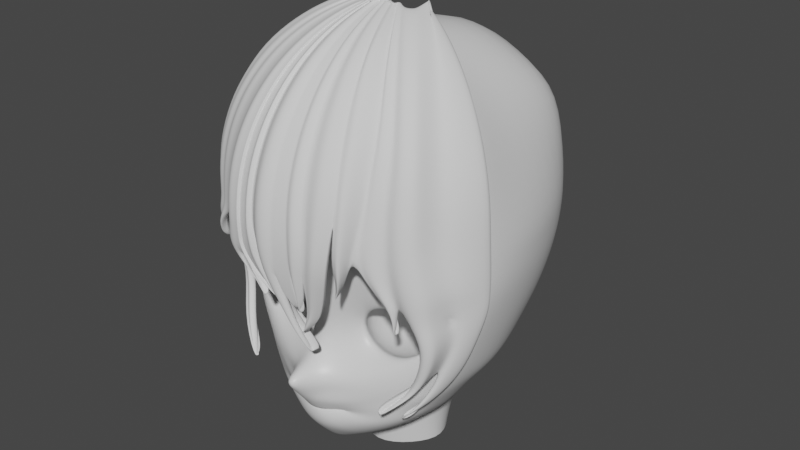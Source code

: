 # Source: koko.blend  (saved by Blender 3.1.7; exported with 4.5.12 LTS)
import bpy
from mathutils import Matrix  # noqa: F401  (used for matrix-valued properties, if any)

bpy.ops.wm.read_factory_settings(use_empty=True)
scene = bpy.context.scene
scene.name = 'Scene'

# ---- collections
col_collection = bpy.data.collections.new('Collection'); scene.collection.children.link(col_collection)

# ---- materials (node trees are filled in below, after node groups)
mat_material = bpy.data.materials.new('Material')
mat_material.alpha_threshold = 0.0
mat_material.use_transparent_shadow = False
mat_material.line_color = (0.0, 0.0, 0.0, 1.0)

# ---- material node trees
mat_material.use_nodes = True; mat_material.node_tree.nodes.clear()
_N = mat_material.node_tree.nodes; _L = mat_material.node_tree.links
n0 = _N.new('ShaderNodeOutputMaterial'); n0.name = 'Material Output'; n0.location = (300, 300)
n1 = _N.new('ShaderNodeBsdfPrincipled'); n1.name = 'Principled BSDF'; n1.location = (10, 300)
n1.distribution = 'GGX'
n1.subsurface_method = 'RANDOM_WALK_SKIN'
n1.inputs[2].default_value = 0.4
n1.inputs[3].default_value = 1.45
n1.inputs[27].default_value = (0.0, 0.0, 0.0, 1.0)
n1.inputs[28].default_value = 1.0
_L.new(n1.outputs[0], n0.inputs[0])
n0.is_active_output = True

# ---- world
world_world = bpy.data.worlds.new('World'); scene.world = world_world
world_world.use_nodes = True; world_world.node_tree.nodes.clear()
_N = world_world.node_tree.nodes; _L = world_world.node_tree.links
n0 = _N.new('ShaderNodeOutputWorld'); n0.name = 'World Output'; n0.location = (300, 300)
n1 = _N.new('ShaderNodeBackground'); n1.name = 'Background'; n1.location = (10, 300)
n1.inputs[0].default_value = (0.05088, 0.05088, 0.05088, 1.0)
_L.new(n1.outputs[0], n0.inputs[0])
n0.is_active_output = True
world_world.color = (0.05088, 0.05088, 0.05088)
world_world.use_sun_shadow = False
world_world.sun_shadow_jitter_overblur = 0.0

# ---- meshes
me_cube = bpy.data.meshes.new('Cube')
me_cube.from_pydata([(0.6169, -0.04125, -0.6958), (0.8083, 0.02036, -0.4885), (0.3651, -0.1382, -0.8525), (0.1391, -0.276, -0.9563), (-1.483e-15, -0.3672, -0.9784), (1.006, 0.0461, -0.2258), (1.165, 0.04114, 0.08216), (1.319, 0.00138, 0.7614), (1.244, -2.358e-07, 2.086), (0.4839, -3.425e-07, 2.619), (-3.706e-16, -3.468e-07, 2.667), (0.9774, -3.376e-07, 2.467), (1.275, -1.658e-07, 1.33), (3.618e-15, -0.6308, -0.4609), (0.6506, -0.3456, 0.6414), (0.3977, -0.3476, 0.5508), (0.2979, -0.3476, 0.3456), (0.4278, -0.3482, 0.1754), (0.6392, -0.3576, 0.1403), (0.8927, -0.3134, 0.2432), (1.022, -0.1896, 0.4437), (0.8872, -0.2908, 0.583), (0.0672, -0.6214, -0.4699), (0.1114, -0.6047, -0.4665), (0.1875, -0.5655, -0.4414), (0.2737, -0.5327, -0.4403), (0.1928, -0.5663, -0.4576), (0.1124, -0.6135, -0.468), (0.06742, -0.6242, -0.4744), (0.0, -0.6488, -0.4673), (5.001e-15, -0.8695, -0.1754), (-4.437e-15, -0.9537, -0.04822), (3.8e-15, -0.7986, 0.006296), (-3.134e-15, -0.5345, 0.09617), (2.483e-15, -0.4647, 0.3329), (-1.885e-15, -0.6362, 0.8346), (6.115e-16, -0.3692, 2.447), (1.366e-15, -0.7463, 1.532), (-9.41e-16, -0.6305, 2.181), (0.6617, -0.4134, 0.7605), (0.2981, -0.4257, 0.6207), (0.1431, -0.3989, 0.3259), (0.1214, -0.4969, 0.09853), (0.43, -0.5302, -0.05794), (0.8185, -0.3579, 0.06196), (1.146, -0.1992, 0.4357), (1.169, -0.1975, 0.7632), (0.07453, -0.8141, -0.1787), (0.1644, -0.6671, -0.1062), (0.05275, -0.9236, -0.06604), (0.08276, -0.7101, -0.01567), (2.153e-15, -0.4883, -0.8154), (-2.89e-15, -0.6376, -0.6345), (0.1564, -0.458, -0.7912), (0.1479, -0.6229, -0.6201), (0.3123, -0.4011, -0.7685), (0.298, -0.5603, -0.5825), (0.5985, -0.3211, -0.6177), (0.4425, -0.5083, -0.5265), (0.7826, -0.2913, -0.4643), (0.5369, -0.4475, -0.4614), (5.777e-15, -0.7542, -0.3208), (0.07154, -0.7206, -0.3213), (0.1569, -0.6696, -0.3163), (0.3522, -0.5697, -0.3053), (0.5699, -0.4564, -0.2619), (0.9608, -0.2076, -0.1849), (0.7361, -0.3643, -0.2281), (1.242, 0.0326, 0.4133), (1.213, -0.05805, 0.4061), (1.082, -0.1512, 0.08787), (-5.454e-15, -0.812, -0.2481), (0.07328, -0.7687, -0.2501), (0.4056, -0.5451, -0.1888), (0.6639, -0.4332, -0.1329), (0.1619, -0.6497, -0.2033), (1.085, 0.0449, -0.09072), (1.006, -0.1762, -0.06807), (1.187, -0.1182, 0.4453), (1.006, -0.2467, 0.09156), (0.8631, -0.2981, -0.07914), (0.471, -0.2938, 2.491), (0.4031, -0.5221, 2.111), (0.3526, -0.6053, 1.476), (0.8891, -0.2354, 2.273), (0.8466, -0.3385, 1.897), (0.7546, -0.44, 1.405), (1.157, -0.06441, 1.931), (1.147, -0.1935, 1.566), (1.099, -0.3084, 1.174), (1.311, 0.00069, 1.022), (0.9076, 0.0389, -0.3837), (-5.967e-15, -0.6947, -0.3974), (0.06977, -0.6731, -0.3959), (0.1436, -0.6398, -0.3895), (0.2629, -0.5836, -0.3688), (0.4171, -0.5146, -0.3785), (0.6449, -0.4155, -0.3517), (0.8262, -0.2423, -0.3411), (0.6506, -0.279, 0.6414), (0.3977, -0.281, 0.5508), (0.2979, -0.281, 0.3456), (0.4278, -0.2817, 0.1754), (0.6392, -0.2911, 0.1403), (0.8927, -0.2469, 0.2432), (1.022, -0.123, 0.4437), (0.8872, -0.2242, 0.583), (0.6501, -0.1651, 0.743), (0.2948, -0.1679, 0.6157), (0.1545, -0.1679, 0.3275), (0.3371, -0.1689, 0.08837), (0.634, -0.1821, 0.03908), (0.9901, -0.12, 0.1835), (1.172, 0.05402, 0.4652), (0.9824, -0.08817, 0.661), (0.6501, 0.2735, 0.743), (0.2948, 0.2735, 0.6157), (0.1545, 0.2735, 0.3275), (0.3371, 0.2735, 0.08837), (0.634, 0.2735, 0.03908), (0.9901, 0.2735, 0.1835), (1.172, 0.2735, 0.4652), (0.9824, 0.2735, 0.661), (0.651, 0.3557, 0.5641), (0.476, 0.3557, 0.5014), (0.4069, 0.3557, 0.3594), (0.4968, 0.3557, 0.2416), (0.6431, 0.3557, 0.2173), (0.8185, 0.3557, 0.2885), (0.9084, 0.3557, 0.4273), (0.8148, 0.3557, 0.5237), (0.6548, 0.4065, 0.3959), (-4.268e-15, -0.5993, -0.4599), (0.06611, -0.5907, -0.4707), (0.1077, -0.5778, -0.4282), (0.1844, -0.5328, -0.4506), (0.2665, -0.5002, -0.4342), (0.1837, -0.5342, -0.4504), (0.1101, -0.578, -0.4597), (0.06616, -0.5926, -0.4722), (-6.028e-15, -0.6019, -0.4766), (4.794e-15, -0.4947, -0.5772), (0.03172, -0.4776, -0.5783), (0.1079, -0.4595, -0.5713), (0.1821, -0.3892, -0.5209), (0.2288, -0.3708, -0.4247), (0.1613, -0.4493, -0.343), (0.09438, -0.5162, -0.3429), (0.05043, -0.5335, -0.3457), (5.962e-15, -0.5499, -0.3484), (-5.181e-15, -0.3481, -0.5588), (0.06084, -0.335, -0.5576), (0.1305, -0.3005, -0.5792), (0.2121, -0.2546, -0.4961), (0.2555, -0.2361, -0.3847), (0.1901, -0.3258, -0.2718), (0.129, -0.3983, -0.2665), (0.06748, -0.4061, -0.2781), (-5.868e-15, -0.4223, -0.2931), (5.448e-15, -0.127, -0.6088), (0.1017, -0.1545, -0.4949), (0.1321, -0.2127, -0.5425), (0.2111, -0.2431, -0.4759), (0.2316, -0.2392, -0.3986), (0.1892, -0.2276, -0.3836), (0.1264, -0.1833, -0.3655), (0.05286, -0.3059, -0.2702), (5.76e-15, -0.3381, -0.2849), (-5.629e-15, -0.2071, -0.3403), (1.309, 0.6719, 0.7731), (1.352, 0.6691, 1.304), (1.244, 0.6467, 0.4082), (1.331, 0.6701, 1.013), (1.152, 1.398, 0.7753), (1.195, 1.385, 1.345), (1.076, 1.361, 0.4059), (1.17, 1.406, 0.9998), (0.8394, 1.815, 0.7746), (0.8795, 1.825, 1.342), (0.7629, 1.761, 0.4337), (0.8569, 1.847, 1.03), (0.349, 2.058, 0.7731), (0.3887, 2.078, 1.318), (0.314, 2.027, 0.4145), (0.3688, 2.058, 1.012), (8.943e-19, 2.187, 0.7731), (8.761e-18, 2.185, 1.246), (-2.276e-19, 2.186, 0.4145), (-3.002e-18, 2.186, 1.01), (-1.076e-16, 0.4749, 2.741), (0.0, 1.185, 2.752), (0.0, 1.946, 2.39), (0.9937, 1.345, 2.11), (0.5755, 1.257, 2.539), (1.113, 0.5834, 2.069), (0.6084, 0.4832, 2.513), (0.4805, 1.828, 2.202), (0.9203, 1.712, 2.056), (2.04e-16, 0.2557, 2.587), (0.0, 1.572, -0.4486), (0.0, 1.287, -0.7156), (0.0, 1.128, -0.8642), (4.841e-20, 1.825, -0.1212), (0.0, 1.15, -1.311), (0.2882, 0.9571, -1.311), (0.486, 0.6415, -1.311), (0.322, 0.3606, -1.311), (0.0, 0.151, -1.322), (9.359e-16, -0.1398, -0.937), (2.716e-16, 0.09022, -0.8808), (-1.093e-16, 0.1454, -1.06), (0.6684, 0.1117, -0.648), (0.8136, 0.2479, -0.5599), (0.5379, 0.1567, -0.7659), (0.1699, -0.04756, -0.9095), (0.8673, 0.3571, -0.4479), (1.171, 0.6024, 0.1067), (1.114, 0.5734, -0.1145), (0.9612, 0.459, -0.2921), (0.3827, 0.998, -0.8857), (0.4968, 0.6173, -0.9349), (0.2957, 0.256, -0.9816), (0.562, 0.07514, -0.427), (0.926, 1.337, 0.05657), (0.8554, 1.135, -0.2326), (0.6704, 0.6187, -0.5606), (0.7166, 1.615, 0.06469), (0.6241, 1.325, -0.2054), (0.5084, 1.049, -0.5653), (0.1441, 1.053, -1.311), (0.199, 1.122, -0.8687), (0.3045, 1.806, 0.08289), (0.2733, 1.559, -0.2743), (0.2221, 1.317, -0.5583), (0.2193, 0.2155, -0.8139), (0.0, 1.418, -0.6458), (0.7161, 0.9039, -0.5046), (0.5599, 1.184, -0.4046), (0.2477, 1.436, -0.4018), (-5.354e-16, -0.02479, -0.9089), (0.1946, 0.06656, -0.8886), (0.6277, 0.3509, -0.6299)], [(213, 222)], [(20, 45, 44, 19), (18, 43, 42, 17), (16, 41, 40, 15), (21, 46, 45, 20), (19, 44, 43, 18), (17, 42, 41, 16), (15, 40, 39, 14), (14, 39, 46, 21), (35, 40, 41, 34), (50, 42, 43, 48), (31, 49, 47, 30), (49, 50, 48, 47), (32, 50, 49, 31), (33, 42, 50, 32), (34, 41, 42, 33), (52, 13, 22, 54), (56, 54, 22, 23), (58, 56, 23, 24), (60, 58, 24, 25), (1, 0, 57, 59), (59, 57, 58, 60), (0, 2, 55, 57), (57, 55, 56, 58), (2, 3, 53, 55), (55, 53, 54, 56), (4, 51, 53, 3), (51, 52, 54, 53), (71, 30, 47, 72), (73, 43, 44, 74), (92, 61, 62, 93), (75, 63, 62, 72), (94, 93, 62, 63), (95, 64, 65, 96), (75, 73, 64, 63), (94, 63, 64, 95), (96, 65, 67, 97), (97, 67, 66, 98), (91, 1, 59, 98), (79, 44, 45, 78), (6, 70, 69, 68), (76, 5, 66, 77), (48, 43, 73, 75), (48, 75, 72, 47), (64, 73, 74, 65), (61, 71, 72, 62), (6, 76, 77, 70), (79, 70, 77, 80), (44, 79, 80, 74), (70, 79, 78, 69), (66, 67, 80, 77), (67, 65, 74, 80), (45, 46, 69, 78), (68, 69, 46, 7), (35, 37, 83, 40), (37, 38, 82, 83), (38, 36, 81, 82), (9, 81, 36, 10), (39, 40, 83, 86), (83, 82, 85, 86), (82, 81, 84, 85), (11, 84, 81, 9), (46, 39, 86, 89), (86, 85, 88, 89), (85, 84, 87, 88), (8, 87, 84, 11), (12, 88, 87, 8), (7, 46, 89, 90), (89, 88, 12, 90), (5, 91, 98, 66), (60, 97, 98, 59), (25, 96, 97, 60), (27, 94, 95, 26), (26, 95, 96, 25), (27, 28, 93, 94), (29, 92, 93, 28), (20, 105, 106, 21), (18, 103, 104, 19), (16, 101, 102, 17), (14, 99, 100, 15), (21, 106, 99, 14), (19, 104, 105, 20), (17, 102, 103, 18), (15, 100, 101, 16), (100, 108, 109, 101), (105, 113, 114, 106), (103, 111, 112, 104), (101, 109, 110, 102), (99, 107, 108, 100), (106, 114, 107, 99), (104, 112, 113, 105), (102, 110, 111, 103), (114, 122, 115, 107), (112, 120, 121, 113), (110, 118, 119, 111), (108, 116, 117, 109), (113, 121, 122, 114), (111, 119, 120, 112), (109, 117, 118, 110), (107, 115, 116, 108), (117, 125, 126, 118), (115, 123, 124, 116), (122, 130, 123, 115), (120, 128, 129, 121), (118, 126, 127, 119), (116, 124, 125, 117), (121, 129, 130, 122), (119, 127, 128, 120), (123, 130, 129, 131), (131, 129, 128, 127), (124, 123, 131, 125), (125, 131, 127, 126), (25, 136, 137, 26), (23, 134, 135, 24), (13, 132, 133, 22), (28, 139, 140, 29), (26, 137, 138, 27), (24, 135, 136, 25), (22, 133, 134, 23), (27, 138, 139, 28), (133, 142, 143, 134), (138, 147, 148, 139), (136, 145, 146, 137), (134, 143, 144, 135), (132, 141, 142, 133), (139, 148, 149, 140), (137, 146, 147, 138), (135, 144, 145, 136), (147, 156, 157, 148), (145, 154, 155, 146), (143, 152, 153, 144), (141, 150, 151, 142), (148, 157, 158, 149), (146, 155, 156, 147), (144, 153, 154, 145), (142, 151, 152, 143), (150, 159, 160, 151), (157, 166, 167, 158), (155, 164, 165, 156), (153, 162, 163, 154), (151, 160, 161, 152), (156, 165, 166, 157), (154, 163, 164, 155), (152, 161, 162, 153), (161, 164, 163, 162), (160, 165, 164, 161), (166, 165, 168, 167), (159, 168, 165, 160), (12, 170, 172, 90), (7, 169, 171, 68), (90, 172, 169, 7), (170, 174, 176, 172), (169, 173, 175, 171), (172, 176, 173, 169), (174, 178, 180, 176), (173, 177, 179, 175), (176, 180, 177, 173), (178, 182, 184, 180), (177, 181, 183, 179), (180, 184, 181, 177), (182, 186, 188, 184), (181, 185, 187, 183), (184, 188, 185, 181), (193, 195, 189, 190), (174, 170, 194, 192), (192, 194, 195, 193), (8, 194, 170, 12), (11, 195, 194, 8), (9, 189, 195, 11), (196, 197, 192, 193), (182, 178, 197, 196), (174, 192, 197, 178), (190, 191, 196, 193), (182, 196, 191, 186), (189, 9, 10, 198), (91, 215, 212, 1), (2, 213, 214, 3), (1, 212, 211, 0), (0, 211, 213, 2), (3, 214, 208, 4), (91, 5, 218, 215), (5, 76, 217, 218), (76, 6, 216, 217), (6, 68, 171, 216), (205, 206, 221, 220), (204, 205, 220, 219), (229, 204, 219, 230), (207, 210, 221, 206), (225, 228, 219, 220), (175, 179, 226, 223), (223, 226, 227, 224), (236, 237, 228, 225), (203, 229, 230, 201), (183, 187, 202, 231), (199, 232, 231, 202), (235, 238, 232, 199), (201, 230, 233, 200), (183, 231, 226, 179), (227, 226, 231, 232), (237, 227, 232, 238), (230, 219, 228, 233), (239, 208, 214, 240), (210, 209, 234, 221), (221, 234, 225, 220), (240, 241, 225, 234), (175, 223, 216, 171), (217, 216, 223, 224), (228, 237, 238, 233), (200, 233, 238, 235), (224, 227, 237, 236), (218, 217, 224, 236), (215, 218, 236, 225), (214, 213, 241, 240), (209, 239, 240, 234), (215, 225, 241, 212), (212, 241, 213, 211)])
me_cube.polygons.foreach_set('use_smooth', [True] * 215)
_uv = me_cube.uv_layers.new(name='UVMap')
_uv.uv.foreach_set('vector', [0.0, 0.0, 0.0, 0.0, 0.0, 0.0, 0.0, 0.0, 0.0, 0.0, 0.0, 0.0, 0.0, 0.0, 0.0, 0.0, 0.0, 0.0, 0.0, 0.0, 0.0, 0.0, 0.0, 0.0, 0.0, 0.0, 0.0, 0.0, 0.0, 0.0, 0.0, 0.0, 0.0, 0.0, 0.0, 0.0, 0.0, 0.0, 0.0, 0.0, 0.0, 0.0, 0.0, 0.0, 0.0, 0.0, 0.0, 0.0, 0.0, 0.0, 0.0, 0.0, 0.0, 0.0, 0.0, 0.0, 0.0, 0.0, 0.0, 0.0, 0.0, 0.0, 0.0, 0.0, 0.0, 0.0, 0.0, 0.0, 0.0, 0.0, 0.0, 0.0, 0.0, 0.0, 0.0, 0.0, 0.0, 0.0, 0.0, 0.0, 0.0, 0.0, 0.0, 0.0, 0.0, 0.0, 0.0, 0.0, 0.0, 0.0, 0.0, 0.0, 0.0, 0.0, 0.0, 0.0, 0.0, 0.0, 0.0, 0.0, 0.0, 0.0, 0.0, 0.0, 0.0, 0.0, 0.0, 0.0, 0.0, 0.0, 0.0, 0.0, 0.0, 0.0, 0.0, 0.0, 0.0, 0.0, 0.0, 0.0, 0.0, 0.0, 0.0, 0.0, 0.0, 0.0, 0.0, 0.0, 0.0, 0.0, 0.0, 0.0, 0.0, 0.0, 0.0, 0.0, 0.0, 0.0, 0.0, 0.0, 0.0, 0.0, 0.0, 0.0, 0.0, 0.0, 0.0, 0.0, 0.0, 0.0, 0.0, 0.0, 0.0, 0.0, 0.0, 0.0, 0.0, 0.0, 0.0, 0.0, 0.0, 0.0, 0.0, 0.0, 0.0, 0.0, 0.0, 0.0, 0.0, 0.0, 0.0, 0.0, 0.0, 0.0, 0.0, 0.0, 0.0, 0.0, 0.0, 0.0, 0.0, 0.0, 0.0, 0.0, 0.0, 0.0, 0.0, 0.0, 0.0, 0.0, 0.0, 0.0, 0.0, 0.0, 0.0, 0.0, 0.0, 0.0, 0.0, 0.0, 0.0, 0.0, 0.0, 0.0, 0.0, 0.0, 0.0, 0.0, 0.0, 0.0, 0.0, 0.0, 0.0, 0.0, 0.0, 0.0, 0.0, 0.0, 0.0, 0.0, 0.0, 0.0, 0.0, 0.0, 0.0, 0.0, 0.0, 0.0, 0.0, 0.0, 0.0, 0.0, 0.0, 0.0, 0.0, 0.0, 0.0, 0.0, 0.0, 0.0, 0.0, 0.0, 0.0, 0.0, 0.0, 0.0, 0.0, 0.0, 0.0, 0.0, 0.0, 0.0, 0.0, 0.0, 0.0, 0.0, 0.0, 0.0, 0.0, 0.0, 0.0, 0.0, 0.0, 0.0, 0.0, 0.0, 0.0, 0.0, 0.0, 0.0, 0.0, 0.0, 0.0, 0.0, 0.0, 0.0, 0.0, 0.0, 0.0, 0.0, 0.0, 0.0, 0.0, 0.0, 0.0, 0.0, 0.0, 0.0, 0.0, 0.0, 0.0, 0.0, 0.0, 0.0, 0.0, 0.0, 0.0, 0.0, 0.0, 0.0, 0.0, 0.0, 0.0, 0.0, 0.0, 0.0, 0.0, 0.0, 0.0, 0.0, 0.0, 0.0, 0.0, 0.0, 0.0, 0.0, 0.0, 0.0, 0.0, 0.0, 0.0, 0.0, 0.0, 0.0, 0.0, 0.0, 0.0, 0.0, 0.0, 0.0, 0.0, 0.0, 0.0, 0.0, 0.0, 0.0, 0.0, 0.0, 0.0, 0.0, 0.0, 0.0, 0.0, 0.0, 0.0, 0.0, 0.0, 0.0, 0.0, 0.0, 0.0, 0.0, 0.0, 0.0, 0.0, 0.0, 0.0, 0.0, 0.0, 0.0, 0.0, 0.0, 0.0, 0.0, 0.0, 0.0, 0.0, 0.0, 0.0, 0.0, 0.0, 0.0, 0.0, 0.0, 0.0, 0.0, 0.0, 0.0, 0.0, 0.0, 0.0, 0.0, 0.0, 0.0, 0.0, 0.0, 0.0, 0.0, 0.0, 0.0, 0.0, 0.0, 0.0, 0.0, 0.0, 0.0, 0.0, 0.0, 0.0, 0.0, 0.0, 0.0, 0.0, 0.0, 0.0, 0.0, 0.0, 0.0, 0.0, 0.0, 0.0, 0.0, 0.0, 0.0, 0.0, 0.0, 0.0, 0.0, 0.0, 0.0, 0.0, 0.0, 0.0, 0.0, 0.0, 0.0, 0.0, 0.0, 0.0, 0.0, 0.0, 0.0, 0.0, 0.0, 0.0, 0.0, 0.0, 0.0, 0.0, 0.0, 0.0, 0.0, 0.0, 0.0, 0.0, 0.0, 0.0, 0.0, 0.0, 0.0, 0.0, 0.0, 0.0, 0.0, 0.0, 0.0, 0.0, 0.0, 0.0, 0.0, 0.0, 0.0, 0.0, 0.0, 0.0, 0.0, 0.0, 0.0, 0.0, 0.0, 0.0, 0.0, 0.0, 0.0, 0.0, 0.0, 0.0, 0.0, 0.0, 0.0, 0.0, 0.0, 0.0, 0.0, 0.0, 0.0, 0.0, 0.0, 0.0, 0.0, 0.0, 0.0, 0.0, 0.0, 0.0, 0.0, 0.0, 0.0, 0.0, 0.0, 0.0, 0.0, 0.0, 0.0, 0.0, 0.0, 0.0, 0.0, 0.0, 0.0, 0.0, 0.0, 0.0, 0.0, 0.0, 0.0, 0.0, 0.0, 0.0, 0.0, 0.0, 0.0, 0.0, 0.0, 0.0, 0.0, 0.0, 0.0, 0.0, 0.0, 0.0, 0.0, 0.0, 0.0, 0.0, 0.0, 0.0, 0.0, 0.0, 0.0, 0.0, 0.0, 0.0, 0.0, 0.0, 0.0, 0.0, 0.0, 0.0, 0.0, 0.0, 0.0, 0.0, 0.0, 0.0, 0.0, 0.0, 0.0, 0.0, 0.0, 0.0, 0.0, 0.0, 0.0, 0.0, 0.0, 0.0, 0.0, 0.0, 0.0, 0.0, 0.0, 0.0, 0.0, 0.0, 0.0, 0.0, 0.0, 0.0, 0.0, 0.0, 0.0, 0.0, 0.0, 0.0, 0.0, 0.0, 0.0, 0.0, 0.0, 0.0, 0.0, 0.0, 0.0, 0.0, 0.0, 0.0, 0.0, 0.0, 0.0, 0.0, 0.0, 0.0, 0.0, 0.0, 0.0, 0.0, 0.0, 0.0, 0.0, 0.0, 0.0, 0.0, 0.0, 0.0, 0.0, 0.0, 0.0, 0.0, 0.0, 0.0, 0.0, 0.0, 0.0, 0.0, 0.0, 0.0, 0.0, 0.0, 0.0, 0.0, 0.0, 0.0, 0.0, 0.0, 0.0, 0.0, 0.0, 0.0, 0.0, 0.0, 0.0, 0.0, 0.0, 0.0, 0.0, 0.0, 0.0, 0.0, 0.0, 0.0, 0.0, 0.0, 0.0, 0.0, 0.0, 0.0, 0.0, 0.0, 0.0, 0.0, 0.0, 0.0, 0.0, 0.0, 0.0, 0.0, 0.0, 0.0, 0.0, 0.0, 0.0, 0.0, 0.0, 0.0, 0.0, 0.0, 0.0, 0.0, 0.0, 0.0, 0.0, 0.0, 0.0, 0.0, 0.0, 0.0, 0.0, 0.0, 0.0, 0.0, 0.0, 0.0, 0.0, 0.0, 0.0, 0.0, 0.0, 0.0, 0.0, 0.0, 0.0, 0.0, 0.0, 0.0, 0.0, 0.0, 0.0, 0.0, 0.0, 0.0, 0.0, 0.0, 0.0, 0.0, 0.0, 0.0, 0.0, 0.0, 0.0, 0.0, 0.0, 0.0, 0.0, 0.0, 0.0, 0.0, 0.0, 0.0, 0.0, 0.0, 0.0, 0.0, 0.0, 0.0, 0.0, 0.0, 0.0, 0.0, 0.0, 0.0, 0.0, 0.0, 0.0, 0.0, 0.0, 0.0, 0.0, 0.0, 0.0, 0.0, 0.0, 0.0, 0.0, 0.0, 0.0, 0.0, 0.0, 0.0, 0.0, 0.0, 0.0, 0.0, 0.0, 0.0, 0.0, 0.0, 0.0, 0.0, 0.0, 0.0, 0.0, 0.0, 0.0, 0.0, 0.0, 0.0, 0.0, 0.0, 0.0, 0.0, 0.0, 0.0, 0.0, 0.0, 0.0, 0.0, 0.0, 0.0, 0.0, 0.0, 0.0, 0.0, 0.0, 0.0, 0.0, 0.0, 0.0, 0.0, 0.0, 0.0, 0.0, 0.0, 0.0, 0.0, 0.0, 0.0, 0.0, 0.0, 0.0, 0.0, 0.0, 0.0, 0.0, 0.0, 0.0, 0.0, 0.0, 0.0, 0.0, 0.0, 0.0, 0.0, 0.0, 0.0, 0.0, 0.0, 0.0, 0.0, 0.0, 0.0, 0.0, 0.0, 0.0, 0.0, 0.0, 0.0, 0.0, 0.0, 0.0, 0.0, 0.0, 0.0, 0.0, 0.0, 0.0, 0.0, 0.0, 0.0, 0.0, 0.0, 0.0, 0.0, 0.0, 0.0, 0.0, 0.0, 0.0, 0.0, 0.0, 0.0, 0.0, 0.0, 0.0, 0.0, 0.0, 0.0, 0.0, 0.0, 0.0, 0.0, 0.0, 0.0, 0.0, 0.0, 0.0, 0.0, 0.0, 0.0, 0.0, 0.0, 0.0, 0.0, 0.0, 0.0, 0.0, 0.0, 0.0, 0.0, 0.0, 0.0, 0.0, 0.0, 0.0, 0.0, 0.0, 0.0, 0.0, 0.0, 0.0, 0.0, 0.0, 0.0, 0.0, 0.0, 0.0, 0.0, 0.0, 0.0, 0.0, 0.0, 0.0, 0.0, 0.0, 0.0, 0.0, 0.0, 0.0, 0.0, 0.0, 0.0, 0.0, 0.0, 0.0, 0.0, 0.0, 0.0, 0.0, 0.0, 0.0, 0.0, 0.0, 0.0, 0.0, 0.0, 0.0, 0.0, 0.0, 0.0, 0.0, 0.0, 0.0, 0.0, 0.0, 0.0, 0.0, 0.0, 0.0, 0.0, 0.0, 0.0, 0.0, 0.0, 0.0, 0.0, 0.0, 0.0, 0.0, 0.0, 0.0, 0.0, 0.0, 0.0, 0.0, 0.0, 0.0, 0.0, 0.0, 0.0, 0.0, 0.0, 0.0, 0.0, 0.0, 0.0, 0.0, 0.0, 0.0, 0.0, 0.0, 0.0, 0.0, 0.0, 0.0, 0.0, 0.0, 0.0, 0.0, 0.0, 0.0, 0.0, 0.0, 0.0, 0.0, 0.0, 0.0, 0.0, 0.0, 0.0, 0.0, 0.0, 0.0, 0.0, 0.0, 0.0, 0.0, 0.0, 0.0, 0.0, 0.0, 0.0, 0.0, 0.0, 0.0, 0.0, 0.0, 0.0, 0.0, 0.0, 0.0, 0.0, 0.0, 0.0, 0.0, 0.0, 0.0, 0.0, 0.0, 0.0, 0.0, 0.0, 0.0, 0.0, 0.0, 0.0, 0.0, 0.0, 0.0, 0.0, 0.0, 0.0, 0.0, 0.0, 0.0, 0.0, 0.0, 0.0, 0.0, 0.0, 0.0, 0.0, 0.0, 0.0, 0.0, 0.0, 0.0, 0.0, 0.0, 0.0, 0.0, 0.0, 0.0, 0.0, 0.0, 0.0, 0.0, 0.0, 0.0, 0.0, 0.0, 0.0, 0.0, 0.0, 0.0, 0.0, 0.0, 0.0, 0.0, 0.0, 0.0, 0.0, 0.0, 0.0, 0.0, 0.0, 0.0, 0.0, 0.0, 0.0, 0.0, 0.0, 0.0, 0.0, 0.0, 0.0, 0.0, 0.0, 0.0, 0.0, 0.0, 0.0, 0.0, 0.0, 0.0, 0.0, 0.0, 0.0, 0.0, 0.0, 0.0, 0.0, 0.0, 0.0, 0.0, 0.0, 0.0, 0.0, 0.0, 0.0, 0.0, 0.0, 0.0, 0.0, 0.0, 0.0, 0.0, 0.0, 0.0, 0.0, 0.0, 0.0, 0.0, 0.0, 0.0, 0.0, 0.0, 0.0, 0.0, 0.0, 0.0, 0.0, 0.0, 0.0, 0.0, 0.0, 0.0, 0.0, 0.0, 0.0, 0.0, 0.0, 0.0, 0.0, 0.0, 0.0, 0.0, 0.0, 0.0, 0.0, 0.0, 0.0, 0.0, 0.0, 0.0, 0.0, 0.0, 0.0, 0.0, 0.0, 0.0, 0.0, 0.0, 0.0, 0.0, 0.0, 0.0, 0.0, 0.0, 0.0, 0.0, 0.0, 0.0, 0.0, 0.0, 0.0, 0.0, 0.0, 0.0, 0.0, 0.0, 0.0, 0.0, 0.0, 0.0, 0.0, 0.0, 0.0, 0.0, 0.0, 0.0, 0.0, 0.0, 0.0, 0.0, 0.0, 0.0, 0.0, 0.0, 0.0, 0.0, 0.0, 0.0, 0.0, 0.0, 0.0, 0.0, 0.0, 0.0, 0.0, 0.0, 0.0, 0.0, 0.0, 0.0, 0.0, 0.0, 0.0, 0.0, 0.0, 0.0, 0.0, 0.0, 0.0, 0.0, 0.0, 0.0, 0.0, 0.0, 0.0, 0.0, 0.0, 0.0, 0.0, 0.0, 0.0, 0.0, 0.0, 0.0, 0.0, 0.0, 0.0, 0.0, 0.0, 0.0, 0.0, 0.0, 0.0, 0.0, 0.0, 0.0, 0.0, 0.0, 0.0, 0.0, 0.0, 0.0, 0.0, 0.0, 0.0, 0.0, 0.0, 0.0, 0.0, 0.0, 0.0, 0.0, 0.0, 0.0, 0.0, 0.0, 0.0, 0.0, 0.0, 0.0, 0.0, 0.0, 0.0, 0.0, 0.0, 0.0, 0.0, 0.0, 0.0, 0.0, 0.0, 0.0, 0.0, 0.0, 0.0, 0.0, 0.0, 0.0, 0.0, 0.0, 0.0, 0.0, 0.0, 0.0, 0.0, 0.0, 0.0, 0.0, 0.0, 0.0, 0.0, 0.0, 0.0, 0.0, 0.0, 0.0, 0.0, 0.0, 0.0, 0.0, 0.0, 0.0, 0.0, 0.0, 0.0, 0.0, 0.0, 0.0, 0.0, 0.0, 0.0, 0.0, 0.0, 0.0, 0.0, 0.0, 0.0, 0.0, 0.0, 0.0, 0.0, 0.0, 0.0, 0.0, 0.0, 0.0, 0.0, 0.0, 0.0, 0.0, 0.0, 0.0, 0.0, 0.0, 0.0, 0.0, 0.0, 0.0, 0.0, 0.0, 0.0, 0.0, 0.0, 0.0, 0.0, 0.0, 0.0, 0.0, 0.0, 0.0, 0.0, 0.0, 0.0, 0.0, 0.0, 0.0, 0.0, 0.0, 0.0, 0.0, 0.0, 0.0, 0.0, 0.0, 0.0, 0.0, 0.0, 0.0, 0.0, 0.0, 0.0, 0.0, 0.0, 0.0, 0.0, 0.0, 0.0, 0.0, 0.0, 0.0, 0.0, 0.0, 0.0, 0.0, 0.0, 0.0, 0.0, 0.0, 0.0, 0.0, 0.0, 0.0, 0.0, 0.0, 0.0, 0.0, 0.0, 0.0, 0.0, 0.0, 0.0, 0.0, 0.0, 0.0, 0.0, 0.0, 0.0, 0.0, 0.0, 0.0, 0.0, 0.0, 0.0, 0.0, 0.0, 0.0, 0.0, 0.0, 0.0, 0.0, 0.0, 0.0, 0.0, 0.0, 0.0, 0.0, 0.0, 0.0, 0.0, 0.0, 0.0, 0.0, 0.0, 0.0, 0.0, 0.0, 0.0, 0.0, 0.0, 0.0, 0.0, 0.0, 0.0, 0.0, 0.0, 0.0, 0.0, 0.0, 0.0, 0.0, 0.0, 0.0, 0.0, 0.0, 0.0, 0.0, 0.0, 0.0, 0.0, 0.0, 0.0, 0.0, 0.0, 0.0, 0.0, 0.0, 0.0, 0.0, 0.0, 0.0, 0.0, 0.0, 0.0, 0.0, 0.0, 0.0, 0.0, 0.0, 0.0, 0.0, 0.0, 0.0, 0.0, 0.0, 0.0, 0.0, 0.0, 0.0, 0.0, 0.0, 0.0, 0.0, 0.0, 0.0, 0.0, 0.0, 0.0, 0.0, 0.0, 0.0, 0.0, 0.0, 0.0, 0.0, 0.0, 0.0, 0.0, 0.0, 0.0, 0.0, 0.0, 0.0, 0.0, 0.0, 0.0, 0.0, 0.0, 0.0, 0.0, 0.0, 0.0, 0.0, 0.0, 0.0, 0.0, 0.0, 0.0, 0.0, 0.0, 0.0, 0.0, 0.0, 0.0, 0.0, 0.0, 0.0, 0.0, 0.0, 0.0, 0.0, 0.0, 0.0, 0.0, 0.0, 0.0, 0.0, 0.0, 0.0, 0.0, 0.0, 0.0, 0.0, 0.0, 0.0, 0.0, 0.0, 0.0, 0.0, 0.0, 0.0, 0.0, 0.0, 0.0, 0.0, 0.0, 0.0, 0.0, 0.0, 0.0, 0.0, 0.0, 0.0, 0.0, 0.0, 0.0, 0.0, 0.0, 0.0, 0.0, 0.0, 0.0, 0.0, 0.0, 0.0, 0.0, 0.0, 0.0, 0.0, 0.0, 0.0, 0.0, 0.0, 0.0, 0.0, 0.0, 0.0, 0.0, 0.0, 0.0, 0.0, 0.0, 0.0, 0.0, 0.0, 0.0, 0.0, 0.0, 0.0, 0.0, 0.0, 0.0, 0.0, 0.0, 0.0, 0.0, 0.0, 0.0, 0.0, 0.0, 0.0, 0.0, 0.0, 0.0, 0.0, 0.0, 0.0, 0.0, 0.0, 0.0, 0.0, 0.0, 0.0, 0.0, 0.0, 0.0, 0.0, 0.0, 0.0, 0.0, 0.0, 0.0, 0.0, 0.0, 0.0, 0.0, 0.0, 0.0, 0.0, 0.0, 0.0, 0.0, 0.0, 0.0, 0.0, 0.0, 0.0, 0.0, 0.0, 0.0, 0.0, 0.0, 0.0, 0.0, 0.0, 0.0, 0.0, 0.0, 0.0, 0.0, 0.0, 0.0, 0.0, 0.0, 0.0, 0.0, 0.0, 0.0, 0.0, 0.0, 0.0, 0.0, 0.0, 0.0, 0.0, 0.0, 0.0, 0.0, 0.0, 0.0, 0.0, 0.0, 0.0, 0.0, 0.0, 0.0, 0.0])
me_cube.materials.append(mat_material)
me_cube.use_remesh_preserve_volume = False
me_cube.use_remesh_preserve_attributes = False
me_cube.use_mirror_vertex_groups = False
me_cube.update()
me_x = bpy.data.meshes.new('球體')
me_x.from_pydata([(0.1842, -0.04958, 0.9839), (0.3391, -0.1214, 0.9239), (0.4819, -0.1875, 0.8315), (0.607, -0.2455, 0.7071), (0.7097, -0.2931, 0.5556), (0.786, -0.3285, 0.3827), (0.833, -0.3503, 0.1951), (0.8488, -0.3576, -2.98e-08), (0.8564, -0.3503, -0.1917), (0.8574, -0.3614, -0.3705), (0.1957, -0.02651, 0.9839), (0.3143, -0.1592, 0.9322), (0.4236, -0.2814, 0.8398), (0.5193, -0.3886, 0.7155), (0.5979, -0.4765, 0.5639), (0.6563, -0.5418, 0.391), (0.6923, -0.5821, 0.2034), (0.7044, -0.5957, 0.008358), (0.7527, -0.5821, -0.1908), (0.7427, -0.5418, -0.373), (0.06673, -0.1802, 0.9808), (0.1309, -0.3536, 0.9239), (0.19, -0.5133, 0.8315), (0.2419, -0.6533, 0.7071), (0.2844, -0.7682, 0.5556), (0.316, -0.8536, 0.3827), (0.3355, -0.9061, 0.1951), (0.2923, -0.9239, -0.05788), (0.259, -0.9061, -0.2002), (0.187, -0.8536, -0.4136), (-5.086e-08, -0.1951, 0.9808), (-6.418e-08, -0.3827, 0.9239), (-1.041e-07, -0.5556, 0.8315), (-7.75e-08, -0.7071, 0.7071), (-1.041e-07, -0.8315, 0.5556), (-2.373e-07, -0.9239, 0.3827), (-1.041e-07, -0.9808, 0.1951), (-2.639e-07, -1.0, -2.98e-08), (-0.005832, -0.9808, -0.197), (0.0291, -0.9239, -0.3834), (-0.06673, -0.1802, 0.9839), (-0.1309, -0.3536, 0.9239), (-0.19, -0.5133, 0.8315), (-0.2419, -0.6533, 0.7071), (-0.2844, -0.7682, 0.5556), (-0.316, -0.8536, 0.3827), (-0.3355, -0.9061, 0.1951), (-0.342, -0.9239, -2.98e-08), (-0.3477, -0.9061, -0.2037), (-0.2821, -0.8396, -0.3872), (-0.1233, -0.1379, 0.9839), (-0.2419, -0.2706, 0.9239), (-0.3511, -0.3928, 0.8315), (-0.4469, -0.5, 0.7071), (-0.5255, -0.5879, 0.5556), (-0.5839, -0.6533, 0.3827), (-0.6198, -0.6935, 0.1951), (-0.632, -0.7071, -2.98e-08), (-0.6797, -0.711, -0.2067), (-0.6964, -0.5835, -0.3826), (-0.2015, -0.07466, 0.9839), (-0.3564, -0.1464, 0.9239), (-0.4992, -0.2126, 0.8315), (-0.6243, -0.3195, 0.7036), (-0.7154, -0.3915, 0.5306), (-0.7917, -0.4234, 0.3891), (-0.8416, -0.4696, 0.1846), (-0.8574, -0.4734, 0.03025), (-0.8496, -0.4713, -0.2076), (-0.812, -0.4405, -0.3946), (0.4608, -0.734, -0.9181), (0.4663, -0.7258, -0.9169), (0.7062, -0.4618, -0.8219), (0.611, -0.5874, -0.8104), (0.5642, -0.631, -0.8034), (0.6673, -0.6802, -0.5067), (0.1018, -0.8167, -0.6884), (-0.08559, -0.7741, -0.5352), (-0.07561, -0.8895, -0.3899), (-0.1428, -0.9443, -0.1905), (-0.09299, -0.5349, 0.8315), (-0.06405, -0.3684, 0.9239), (-0.1184, -0.6808, 0.7071), (-0.1392, -0.8005, 0.5556), (-0.1546, -0.8895, 0.3827), (-0.1642, -0.9443, 0.1951), (-0.1674, -0.9627, -2.98e-08), (-0.03265, -0.1878, 0.9808), (0.09873, -0.8146, -0.6935), (-0.07386, -0.8895, -0.3888), (0.0201, -0.7904, -0.6001), (-0.1419, -0.9443, -0.1873), (-0.2696, -0.9252, -0.1878), (-0.09747, -0.361, 0.9239), (-0.1652, -0.8715, -0.3896), (-0.1415, -0.5241, 0.8315), (-0.1801, -0.667, 0.7071), (-0.2118, -0.7843, 0.5556), (-0.2353, -0.8715, 0.3827), (-0.2498, -0.9252, 0.1951), (-0.2547, -0.9433, -2.98e-08), (-0.04969, -0.184, 0.9808), (-0.07557, -0.7743, -0.5308), (0.01261, -0.7893, -0.6092), (0.05856, -0.8835, -0.5368), (-0.0007057, -0.8614, -0.5417), (0.07132, -0.9173, -0.4094), (0.3193, -0.9239, -0.06041), (0.3173, -0.8764, -0.2048), (0.2598, -0.8276, -0.3118), (0.158, -0.8887, 0.3827), (0.1422, -0.7998, 0.5556), (0.1677, -0.9435, 0.1951), (0.1797, -0.9619, -0.03096), (0.03336, -0.1877, 0.9808), (0.1399, -0.9435, -0.1986), (0.06544, -0.3681, 0.9239), (0.1197, -0.8887, -0.4107), (0.09501, -0.5344, 0.8315), (0.1209, -0.6802, 0.7071), (-0.3025, -0.9157, -0.1915), (-0.1142, -0.3573, 0.9239), (-0.1898, -0.8625, -0.3897), (-0.1658, -0.5187, 0.8315), (-0.211, -0.6602, 0.7071), (-0.2481, -0.7763, 0.5556), (-0.2757, -0.8625, 0.3827), (-0.2926, -0.9157, 0.1951), (-0.2984, -0.9336, -2.98e-08), (-0.05821, -0.1821, 0.9839), (-0.08094, -0.7742, -0.5341), (0.148, -0.8574, -0.4848), (0.09554, -0.8849, -0.4821), (0.0748, -0.8692, -0.5607), (0.0675, -0.873, -0.5603), (0.0711, -0.8156, 0.5556), (-0.1775, -0.867, -0.3897), (-0.1536, -0.5214, 0.8315), (-0.1955, -0.6636, 0.7071), (-0.2299, -0.7803, 0.5556), (-0.2555, -0.867, 0.3827), (-0.2712, -0.9204, 0.1951), (-0.2765, -0.9385, -2.98e-08), (-0.05395, -0.1831, 0.9808), (-0.07826, -0.7743, -0.5324), (0.079, -0.9063, 0.3827), (0.08386, -0.9621, 0.1951), (0.08986, -0.981, -0.01548), (0.01668, -0.1914, 0.9808), (0.0829, -0.9621, -0.1994), (0.03272, -0.3754, 0.9239), (0.07464, -0.9129, -0.4084), (0.04751, -0.545, 0.8315), (0.06046, -0.6937, 0.7071), (-0.286, -0.9204, -0.1896), (-0.1058, -0.3591, 0.9239), (0.08294, -0.8987, -0.4288), (0.08426, -0.8963, -0.4288), (0.1245, -0.9108, -0.3204), (0.08708, -0.9281, -0.3194), (0.009519, -0.9508, -0.31), (0.09576, -0.9357, -0.3139), (0.1864, -0.3121, 0.9239), (0.09501, -0.1591, 0.9808), (0.5381, -0.7402, -0.3677), (0.4533, -0.7998, -0.2007), (0.2706, -0.4531, 0.8315), (0.3444, -0.5766, 0.7071), (0.4049, -0.6781, 0.5556), (0.4193, -0.7534, 0.3883), (0.4247, -0.7998, 0.2062), (0.377, -0.8433, -0.05584), (0.3326, -0.8395, -0.2042), (0.2632, -0.8251, -0.3122), (0.2141, -0.2913, 0.9239), (0.6032, -0.7033, -0.3698), (0.3108, -0.423, 0.8315), (0.3956, -0.5383, 0.7071), (0.4652, -0.633, 0.5556), (0.5058, -0.7033, 0.3883), (0.507, -0.7467, 0.2034), (0.5178, -0.7613, -0.0368), (-0.1195, -0.8805, -0.3892), (-0.1172, -0.5295, 0.8315), (-0.1492, -0.6739, 0.7071), (-0.1755, -0.7924, 0.5556), (-0.195, -0.8805, 0.3827), (-0.207, -0.9347, 0.1951), (-0.211, -0.953, -2.98e-08), (-0.04117, -0.1859, 0.9808), (0.01636, -0.7899, -0.6046), (-0.2057, -0.9347, -0.1876), (-0.08076, -0.3647, 0.9239), (0.1092, -0.1485, 0.9839), (0.5373, -0.7467, -0.1975), (0.5541, -0.7294, -0.451), (0.5549, -0.7273, -0.4509), (0.5659, -0.7166, -0.3707), (0.5168, -0.7676, -0.2891), (0.5661, -0.7295, -0.2856), (0.7539, -0.5187, -0.4904), (0.8262, -0.402, -0.5155), (0.6317, -0.5561, -0.8127), (0.6292, -0.6556, -0.6617), (0.693, -0.5452, -0.6783), (0.6085, -0.545, -0.9488), (0.5711, -0.5874, -0.935), (0.5147, -0.6145, -1.014), (0.5064, -0.6185, -1.013), (0.7817, -0.4319, -0.6726), (0.8569, -0.3558, -0.2811), (0.7477, -0.562, -0.2819), (-0.2239, -0.8536, -0.3905), (-0.5173, -0.7702, 0.1951), (-0.4225, -0.8411, 0.1951), (-0.398, -0.7923, 0.3827), (-0.4873, -0.7255, 0.3827), (-0.5274, -0.7853, -2.98e-08), (-0.4308, -0.8575, -2.98e-08), (-0.1029, -0.1532, 0.9839), (-0.08404, -0.1673, 0.9839), (-0.5187, -0.7702, -0.2117), (-0.4788, -0.8411, -0.2037), (-0.2018, -0.3005, 0.9239), (-0.1649, -0.3282, 0.9239), (-0.4592, -0.7255, -0.3889), (-0.4495, -0.7923, -0.3886), (-0.293, -0.4363, 0.8315), (-0.2393, -0.4764, 0.8315), (-0.373, -0.5553, 0.7071), (-0.3046, -0.6064, 0.7071), (-0.4385, -0.6529, 0.5556), (-0.3582, -0.713, 0.5556), (-0.2938, -0.8062, -0.3897), (-0.2329, -0.8245, -0.4772), (-0.2356, -0.8213, -0.4772), (-0.3378, -0.8691, -0.2987), (-0.3775, -0.8274, -0.3047), (-0.3449, -0.915, -0.1017), (-0.6192, -0.7144, -0.104), (-0.8583, -0.4651, -0.1009), (-0.1546, -0.9535, -0.0935), (-0.2621, -0.9343, -0.09377), (-0.3004, -0.9246, -0.09558), (-0.2813, -0.9295, -0.09468), (-0.2084, -0.9439, -0.09364), (-0.4385, -0.8493, -0.1006), (-0.539, -0.7777, -0.09451), (-0.6365, -0.7635, -0.2106), (-0.6794, -0.7255, -0.3039), (0.7201, -0.4335, -0.5405), (-0.6522, -0.4994, -0.6192), (-0.7459, -0.4461, -0.6563), (-0.4633, -0.6879, -1.01), (-0.4823, -0.6721, -1.022), (-0.6853, -0.5591, -0.8595), (-0.5941, -0.5936, -0.8232), (0.06823, -0.1791, 0.9808), (0.3182, -0.8743, -0.2046), (0.1338, -0.3514, 0.9239), (0.26, -0.8275, -0.3118), (0.1943, -0.5101, 0.8315), (0.2473, -0.6492, 0.7071), (0.2908, -0.7634, 0.5556), (0.3215, -0.8482, 0.383), (0.3402, -0.9005, 0.1957), (0.3216, -0.9196, -0.06081), (0.3113, -0.8546, 0.3827), (0.3304, -0.9072, 0.1951), (0.2889, -0.925, -0.05707), (0.06573, -0.1805, 0.9808), (0.2555, -0.9072, -0.2002), (0.1289, -0.354, 0.9239), (0.1849, -0.8546, -0.4135), (0.1872, -0.5139, 0.8315), (0.2382, -0.6541, 0.7071), (0.2801, -0.7691, 0.5556), (0.1464, -0.8582, -0.4847), (0.07458, -0.8694, -0.5607), (0.1796, -0.3171, 0.9239), (0.2628, -0.8254, -0.3121), (0.2608, -0.4604, 0.8315), (0.3319, -0.5859, 0.7071), (0.3903, -0.689, 0.5556), (0.4068, -0.7656, 0.3876), (0.4139, -0.8127, 0.2049), (0.3677, -0.8531, -0.05648), (0.09891, -0.1414, 0.9839), (0.09158, -0.1617, 0.9808), (0.3294, -0.844, -0.2038), (0.1625, -0.7953, 0.5556), (0.1805, -0.8837, 0.3827), (0.1917, -0.9381, 0.1951), (0.1958, -0.9565, -0.0348), (0.03812, -0.1866, 0.9808), (0.1569, -0.9381, -0.1989), (0.07478, -0.366, 0.9239), (0.1293, -0.8837, -0.4111), (0.1086, -0.5314, 0.8315), (0.1382, -0.6764, 0.7071), (0.103, -0.881, -0.4825), (0.06854, -0.8725, -0.5604), (0.1487, -0.8908, 0.3827), (0.1579, -0.9457, 0.1951), (0.1691, -0.9642, -0.02914), (0.0314, -0.1881, 0.9808), (0.1332, -0.9457, -0.1987), (0.06159, -0.369, 0.9239), (0.08411, -0.8966, -0.4288), (0.08942, -0.5357, 0.8315), (0.1138, -0.6818, 0.7071), (-0.3006, -0.9162, -0.1912), (-0.1132, -0.3575, 0.9239), (0.1338, -0.8017, 0.5556), (-0.1884, -0.8631, -0.3897), (-0.1643, -0.519, 0.8315), (-0.2092, -0.6606, 0.7071), (-0.2459, -0.7767, 0.5556), (-0.2733, -0.8631, 0.3827), (-0.2901, -0.9162, 0.1951), (-0.2958, -0.9342, -2.98e-08), (-0.05771, -0.1822, 0.9808), (-0.08063, -0.7742, -0.5339), (0.1201, -0.9129, -0.3203), (-0.2982, -0.9252, -0.09548), (0.06691, -0.8166, 0.5556), (-0.1768, -0.8673, -0.3897), (-0.1529, -0.5215, 0.8315), (-0.1946, -0.6638, 0.7071), (-0.2289, -0.7805, 0.5556), (-0.2543, -0.8673, 0.3827), (-0.27, -0.9207, 0.1951), (-0.2753, -0.9387, -2.98e-08), (-0.0537, -0.1831, 0.9808), (-0.0781, -0.7743, -0.5323), (0.07435, -0.9073, 0.3827), (0.07893, -0.9632, 0.1951), (0.08457, -0.9821, -0.01457), (0.0157, -0.1916, 0.9808), (0.07768, -0.9632, -0.1993), (0.0308, -0.3758, 0.9239), (0.07444, -0.9132, -0.4085), (0.04471, -0.5456, 0.8315), (0.05691, -0.6944, 0.7071), (-0.2851, -0.9207, -0.1895), (-0.1053, -0.3592, 0.9239), (0.09069, -0.9366, -0.3136), (-0.2802, -0.9297, -0.09462), (0.002091, -0.831, 0.5556), (-0.1655, -0.8714, -0.3897), (-0.1419, -0.524, 0.8315), (-0.1806, -0.6669, 0.7071), (-0.2123, -0.7842, 0.5556), (-0.2359, -0.8714, 0.3827), (-0.2504, -0.925, 0.1951), (-0.2553, -0.9432, -2.98e-08), (-0.04982, -0.184, 0.9808), (-0.07565, -0.7743, -0.5308), (0.01206, -0.9504, -0.3101), (0.002323, -0.9234, 0.3827), (0.002466, -0.9802, 0.1951), (0.002643, -0.9994, -0.0004553), (0.0004906, -0.195, 0.9808), (-0.003222, -0.9802, -0.1971), (0.0009624, -0.3825, 0.9239), (0.07142, -0.9171, -0.4093), (0.001397, -0.5553, 0.8315), (0.001778, -0.7067, 0.7071), (-0.27, -0.925, -0.1879), (-0.09772, -0.3609, 0.9239), (-0.2627, -0.9341, -0.0938), (-0.06483, -0.893, -0.3893), (-0.08342, -0.537, 0.8315), (-0.1062, -0.6835, 0.7071), (-0.1248, -0.8037, 0.5556), (-0.1387, -0.893, 0.3827), (-0.1473, -0.948, 0.1951), (-0.1501, -0.9666, -2.98e-08), (-0.02929, -0.1886, 0.9808), (0.09904, -0.8148, -0.693), (-0.1287, -0.948, -0.1911), (-0.05746, -0.3699, 0.9239), (-0.04547, -0.1751, 0.9818), (0.005395, -0.8637, -0.5412), (-0.05355, -0.1684, 0.9839), (-0.04951, -0.1718, 0.982), (-0.03738, -0.1818, 0.9813), (-0.05308, -0.1688, 0.9822), (-0.04927, -0.172, 0.982), (-0.04559, -0.175, 0.9818), (0.06206, -0.1702, 0.9819), (-0.0004815, -0.1897, 0.9813), (-0.07893, -0.8885, -0.3888), (-0.09569, -0.5343, 0.8315), (-0.1218, -0.68, 0.7071), (-0.1432, -0.7996, 0.5556), (-0.1591, -0.8885, 0.3827), (-0.1689, -0.9432, 0.1951), (-0.1722, -0.9617, -2.98e-08), (-0.0336, -0.1876, 0.9808), (0.01969, -0.7904, -0.6006), (0.03079, -0.1799, 0.9816), (0.01515, -0.1848, 0.9815), (0.09658, -0.1579, 0.9808), (0.4626, -0.7939, -0.2004), (0.1895, -0.3098, 0.9239), (0.5412, -0.7376, -0.3681), (0.275, -0.4497, 0.8315), (0.3501, -0.5724, 0.7071), (0.4116, -0.6731, 0.5556), (0.4289, -0.7479, 0.3883), (0.4339, -0.7939, 0.2059), (0.3926, -0.8342, -0.05373), (-0.149, -0.9432, -0.1873), (-0.06591, -0.368, 0.9239), (0.5542, -0.7292, -0.451), (0.5223, -0.7634, -0.2887), (-0.1606, -0.9524, -0.09352), (0.06389, -0.1696, 0.9818), (0.06112, -0.1705, 0.9818), (0.0924, -0.1594, 0.9809), (0.03525, -0.1786, 0.9816), (0.02895, -0.1805, 0.9816), (0.01423, -0.1851, 0.9814), (-2.164e-05, -0.1895, 0.9813), (-0.03019, -0.1878, 0.9808), (-0.7542, -0.5504, -0.3886), (-0.5356, -0.4481, 0.7054), (-0.4252, -0.3411, 0.8315), (-0.6204, -0.5281, 0.5431), (-0.6878, -0.5767, 0.3859), (-0.7307, -0.6199, 0.1899), (-0.7447, -0.6287, 0.01512), (-0.1624, -0.1447, 0.9839), (-0.7647, -0.6295, -0.2072), (-0.2991, -0.2469, 0.9239), (-0.7387, -0.6281, -0.1025), (-0.699, -0.5112, -0.6378), (-0.4728, -0.7184, -1.016), (-0.6397, -0.6148, -0.8414), (-0.5356, -0.7217, 0.3827), (-0.5686, -0.7642, 0.1951), (-0.5797, -0.7785, -2.98e-08), (-0.1131, -0.1779, 0.9839), (-0.6581, -0.7696, -0.2086), (-0.2218, -0.3179, 0.9239), (-0.6879, -0.6868, -0.3432), (-0.3221, -0.4469, 0.8315), (-0.4099, -0.56, 0.7071), (-0.482, -0.6528, 0.5556), (-0.5791, -0.7784, -0.09927), (-0.379, -0.9059, 0.1951), (-0.3864, -0.923, -2.98e-08), (-0.07538, -0.2061, 0.9839), (-0.4132, -0.9059, -0.2037), (-0.1479, -0.3732, 0.9239), (-0.288, -0.8552, -0.3885), (-0.2147, -0.5272, 0.8315), (-0.2732, -0.6622, 0.7071), (-0.3213, -0.7729, 0.5556), (-0.357, -0.8552, 0.3827), (-0.2342, -0.8552, -0.4772), (-0.3577, -0.8806, -0.3017), (-0.3917, -0.9145, -0.1012), (-0.01787, -0.9608, -0.3863), (-0.04171, -0.5987, 0.8315), (-0.05309, -0.7477, 0.7071), (-0.06242, -0.87, 0.5556), (-0.06936, -0.9608, 0.3827), (-0.07363, -1.017, 0.1951), (-0.07507, -1.036, -2.98e-08), (-0.01465, -0.2442, 0.9808), (0.1004, -0.8682, -0.6907), (0.03198, -0.926, -0.539), (-0.06728, -1.017, -0.1941), (-0.02873, -0.4287, 0.9239), (-0.02707, -0.1887, 0.9861), (-0.03328, -0.161, 0.9839), (-0.03017, -0.1748, 0.9874), (-0.02086, -0.2165, 0.9834), (-0.03291, -0.1626, 0.9886), (-0.02999, -0.1757, 0.9873), (-0.02716, -0.1883, 0.9861), (-0.01534, -0.2411, 0.9811), (0.2459, -0.9053, 0.3827), (0.261, -0.9589, 0.1951), (0.2423, -0.9769, -0.04594), (0.05192, -0.2197, 0.9808), (0.2062, -0.9589, -0.1995), (0.1019, -0.3962, 0.9239), (0.1571, -0.9053, -0.4123), (0.1479, -0.5588, 0.8315), (0.1882, -0.7014, 0.7071), (0.1247, -0.9057, -0.4836), (0.07156, -0.9071, -0.5605), (0.2213, -0.8184, 0.5556), (0.04818, -0.2107, 0.9817), (0.1025, -0.8342, 0.5556), (-0.1829, -0.8905, -0.3897), (-0.159, -0.5457, 0.8315), (-0.2024, -0.6876, 0.7071), (-0.2379, -0.804, 0.5556), (-0.2644, -0.8905, 0.3827), (-0.2807, -0.9438, 0.1951), (-0.2862, -0.9618, -2.98e-08), (-0.05583, -0.2082, 0.9808), (-0.07944, -0.7998, -0.5331), (0.1036, -0.946, -0.3198), (0.1139, -0.924, 0.3827), (0.1209, -0.9794, 0.1951), (0.1295, -0.9981, -0.02231), (0.02404, -0.2152, 0.9808), (0.108, -0.9794, -0.1991), (0.04716, -0.3977, 0.9239), (0.08353, -0.9231, -0.4288), (0.06846, -0.5658, 0.8315), (0.08714, -0.7132, 0.7071), (-0.2933, -0.9438, -0.1904), (-0.1095, -0.3838, 0.9239), (-0.2897, -0.9528, -0.09508), (-0.05129, -0.1958, 0.9821), (0.02205, -0.2082, 0.9815), (-0.03154, -0.1942, 0.988), (0.303, -0.2965, 0.9215), (0.7117, -0.6938, -0.3779), (0.406, -0.4234, 0.8291), (0.4962, -0.5347, 0.7048), (0.5703, -0.626, 0.5532), (0.6198, -0.6938, 0.3831), (0.6384, -0.7356, 0.1969), (0.6499, -0.7497, -0.02073), (0.6263, -0.6804, -0.8134), (0.5023, -0.8012, -0.924), (0.1912, -0.1588, 0.9839), (0.6838, -0.7356, -0.2006), (0.7494, -0.6707, -0.505), (0.6998, -0.6716, -0.6766), (0.6957, -0.717, -0.2903), (0.2018, -0.3331, 0.9239), (0.5535, -0.7596, -0.3694), (0.2929, -0.4689, 0.8315), (0.3728, -0.5879, 0.7071), (0.4384, -0.6856, 0.5556), (0.4673, -0.7581, 0.3883), (0.4704, -0.8028, 0.2047), (0.4552, -0.8303, -0.04526), (-0.1773, -0.9715, -0.1874), (-0.07334, -0.3989, 0.9239), (0.5545, -0.7608, -0.4509), (-0.1845, -0.9807, -0.09358), (0.04338, -0.1627, 0.9861), (-0.002407, -0.2005, 0.9835), (-0.09922, -0.917, -0.389), (-0.1065, -0.5644, 0.8315), (-0.1355, -0.7095, 0.7071), (-0.1593, -0.8285, 0.5556), (-0.177, -0.917, 0.3827), (-0.188, -0.9715, 0.1951), (-0.1916, -0.9899, -2.98e-08), (-0.03739, -0.2193, 0.9808), (0.01802, -0.8226, -0.6026), (0.02048, -0.1816, 0.9848), (0.009039, -0.1911, 0.9841), (0.1029, -0.1858, 0.9808), (0.5, -0.8028, -0.1989), (0.5442, -0.779, -0.2872), (0.04653, -0.1639, 0.9858), (0.04269, -0.1633, 0.9861), (0.09565, -0.183, 0.9814), (0.02375, -0.1789, 0.985), (0.01914, -0.1827, 0.9847), (0.008366, -0.1916, 0.9841), (-0.002071, -0.2002, 0.9835), (-0.03379, -0.2174, 0.9811), (-0.0181, -0.2613, 0.9823), (0.03322, -0.2073, 0.9855), (0.01409, -0.2124, 0.9844), (0.7212, -0.4902, 0.3869), (0.6538, -0.4399, 0.5597), (0.7626, -0.5212, 0.1993), (0.7766, -0.5317, 0.004179), (0.19, -0.09311, 0.9839), (0.8046, -0.5212, -0.1913), (0.3267, -0.1953, 0.9281), (0.8001, -0.5067, -0.3718), (0.4527, -0.2895, 0.8356), (0.5632, -0.3721, 0.7113), (0.6689, -0.564, -0.8173), (0.79, -0.5154, -0.503), (0.5898, -0.6213, -0.9419), (0.5105, -0.6716, -1.013), (0.7373, -0.5436, -0.6755), (0.8023, -0.514, -0.2815), (0.3086, -0.2597, 0.9269), (0.7272, -0.6498, -0.3754), (0.4148, -0.3843, 0.8345), (0.5078, -0.4935, 0.7101), (0.5841, -0.5832, 0.5586), (0.6381, -0.6498, 0.3871), (0.6653, -0.6908, 0.2002), (0.6772, -0.7046, -0.006185), (0.6186, -0.6659, -0.8119), (0.4843, -0.7954, -0.9204), (0.7516, -0.6266, -0.4977), (0.6964, -0.6404, -0.6775), (0.1935, -0.1246, 0.9839), (0.7183, -0.6908, -0.1957), (0.7217, -0.6714, -0.2861), (-0.4912, -0.5134, 0.7062), (-0.573, -0.5974, 0.5493), (-0.6358, -0.6543, 0.3843), (-0.6753, -0.6961, 0.1925), (-0.6884, -0.7072, 0.007562), (-0.1429, -0.1807, 0.9839), (-0.7222, -0.7096, -0.2069), (-0.2705, -0.2981, 0.9239), (-0.6169, -0.6436, -0.8323), (-0.7253, -0.6063, -0.3856), (-0.3881, -0.4063, 0.8315), (-0.679, -0.7106, -0.1033), (-0.6756, -0.5446, -0.6285), (-0.4681, -0.7425, -1.013), (-0.7831, -0.5478, -0.3916), (-0.4622, -0.3292, 0.8315), (-0.7985, -0.599, -0.1017), (-0.7225, -0.531, -0.647), (-0.4776, -0.7476, -1.019), (-0.58, -0.4362, 0.7045), (-0.6679, -0.5122, 0.5368), (-0.7397, -0.5524, 0.3875), (-0.7861, -0.5971, 0.1872), (-0.8011, -0.6034, 0.02269), (-0.182, -0.162, 0.9839), (-0.8071, -0.6028, -0.2074), (-0.3278, -0.2491, 0.9239), (-0.6625, -0.6393, -0.8505), (0.1022, -0.2198, 0.9769), (0.3461, -0.9085, -0.208), (0.179, -0.3836, 0.92), (0.2837, -0.8758, -0.3158), (0.2145, -0.5346, 0.8377), (0.2833, -0.6669, 0.6999), (0.3424, -0.7756, 0.5576), (0.366, -0.8563, 0.3795), (0.3799, -0.906, 0.1984), (0.3669, -0.9357, -0.06249), (0.08634, -0.1667, 0.9839), (0.1004, -0.2139, 0.9775), (0.09339, -0.2228, 0.9798), (0.1502, -0.1848, 0.9839), (0.6105, -0.7723, -0.1991), (0.6309, -0.7544, -0.2879), (0.2585, -0.3251, 0.9227), (0.6575, -0.7297, -0.3738), (0.3584, -0.4543, 0.8303), (0.4459, -0.5676, 0.7059), (0.5178, -0.6606, 0.5544), (0.5628, -0.7297, 0.3857), (0.5727, -0.7723, 0.2002), (0.5839, -0.7867, -0.02876), (0.5953, -0.6869, -0.8084), (0.4815, -0.7987, -0.921), (0.7083, -0.7066, -0.5058), (0.6645, -0.6948, -0.6691)], [(19, 250)], [(577, 578, 14, 15), (579, 577, 15, 16), (580, 579, 16, 17), (582, 580, 17, 18), (583, 581, 10, 11), (592, 582, 18, 211), (585, 583, 11, 12), (586, 585, 12, 13), (578, 586, 13, 14), (259, 257, 20, 21), (260, 258, 108, 109), (261, 259, 21, 22), (262, 261, 22, 23), (263, 262, 23, 24), (264, 263, 24, 25), (265, 264, 25, 26), (266, 265, 26, 107), (418, 390, 20, 257), (258, 266, 107, 108), (359, 348, 34, 35), (360, 359, 35, 36), (361, 360, 36, 37), (363, 361, 37, 38), (364, 362, 30, 31), (358, 363, 38, 160), (366, 364, 31, 32), (367, 366, 32, 33), (348, 367, 33, 34), (122, 120, 48, 212), (123, 121, 41, 42), (124, 123, 42, 43), (125, 124, 43, 44), (126, 125, 44, 45), (127, 126, 45, 46), (128, 127, 46, 47), (243, 128, 47, 238), (121, 129, 40, 41), (441, 440, 55, 56), (442, 441, 56, 57), (450, 442, 57, 239), (445, 443, 50, 51), (446, 444, 58, 59), (447, 445, 51, 52), (448, 447, 52, 53), (449, 448, 53, 54), (440, 449, 54, 55), (627, 623, 62, 63), (628, 627, 63, 64), (629, 628, 64, 65), (630, 629, 65, 66), (631, 630, 66, 67), (624, 631, 67, 240), (634, 632, 60, 61), (622, 633, 68, 69), (623, 634, 61, 62), (591, 204, 202, 587), (663, 203, 74, 660), (584, 19, 200, 588), (660, 74, 70, 661), (122, 212, 77, 130), (383, 105, 88, 379), (381, 378, 87, 81), (380, 377, 86, 79), (377, 376, 85, 86), (376, 375, 84, 85), (375, 374, 83, 84), (374, 373, 82, 83), (373, 372, 80, 82), (372, 381, 81, 80), (371, 380, 79, 78), (182, 94, 103, 190), (192, 189, 101, 93), (245, 188, 100, 242), (386, 382, 101, 189), (188, 187, 99, 100), (187, 186, 98, 99), (186, 185, 97, 98), (185, 184, 96, 97), (184, 183, 95, 96), (183, 192, 93, 95), (182, 191, 92, 94), (371, 78, 105, 383), (314, 122, 130, 322), (312, 321, 129, 121), (324, 320, 128, 243), (387, 384, 129, 321), (320, 319, 127, 128), (319, 318, 126, 127), (318, 317, 125, 126), (317, 316, 124, 125), (316, 315, 123, 124), (315, 312, 121, 123), (314, 311, 120, 122), (290, 299, 119, 111), (299, 298, 118, 119), (298, 296, 116, 118), (297, 295, 115, 117), (296, 294, 114, 116), (295, 293, 113, 115), (293, 292, 112, 113), (292, 291, 110, 112), (291, 290, 111, 110), (297, 117, 132, 300), (300, 132, 134, 301), (326, 344, 154, 136), (327, 345, 155, 137), (328, 327, 137, 138), (329, 328, 138, 139), (330, 329, 139, 140), (331, 330, 140, 141), (332, 331, 141, 142), (388, 385, 143, 333), (347, 332, 142, 244), (345, 333, 143, 155), (326, 136, 144, 334), (497, 516, 153, 135), (516, 515, 152, 153), (515, 513, 150, 152), (507, 512, 149, 159), (513, 511, 148, 150), (512, 510, 147, 149), (510, 509, 146, 147), (509, 508, 145, 146), (508, 497, 135, 145), (514, 507, 159, 156), (365, 358, 160, 106), (404, 412, 171, 165), (412, 411, 170, 171), (411, 410, 169, 170), (410, 409, 168, 169), (409, 408, 167, 168), (408, 407, 166, 167), (407, 405, 162, 166), (416, 404, 165, 198), (405, 403, 163, 162), (652, 649, 193, 174), (651, 650, 194, 199), (654, 652, 174, 176), (655, 654, 176, 177), (656, 655, 177, 178), (657, 656, 178, 179), (658, 657, 179, 180), (659, 658, 180, 181), (650, 659, 181, 194), (552, 546, 191, 182), (553, 547, 192, 183), (554, 553, 183, 184), (555, 554, 184, 185), (556, 555, 185, 186), (557, 556, 186, 187), (558, 557, 187, 188), (573, 386, 189, 559), (549, 558, 188, 245), (547, 559, 189, 192), (552, 182, 190, 560), (406, 164, 195, 415), (406, 416, 198, 164), (653, 175, 75, 662), (662, 75, 203, 663), (587, 202, 206, 589), (589, 206, 208, 590), (588, 200, 204, 591), (653, 651, 199, 175), (584, 592, 211, 19), (460, 459, 232, 215), (215, 232, 231, 216), (459, 458, 230, 232), (232, 230, 229, 231), (458, 457, 228, 230), (230, 228, 227, 229), (457, 455, 224, 228), (228, 224, 223, 227), (462, 454, 222, 237), (226, 222, 221, 225), (455, 453, 220, 224), (224, 220, 219, 223), (463, 452, 218, 246), (246, 218, 217, 247), (452, 451, 214, 218), (218, 214, 213, 217), (451, 460, 215, 214), (214, 215, 216, 213), (456, 233, 235, 461), (456, 462, 237, 233), (222, 246, 247, 221), (454, 463, 246, 222), (546, 549, 245, 191), (344, 347, 244, 154), (311, 324, 243, 120), (191, 245, 242, 92), (633, 624, 240, 68), (444, 450, 239, 58), (120, 243, 238, 48), (622, 69, 252, 625), (635, 255, 254, 626), (625, 252, 255, 635), (637, 645, 266, 258), (647, 418, 257, 636), (645, 644, 265, 266), (644, 643, 264, 265), (643, 642, 263, 264), (642, 641, 262, 263), (641, 640, 261, 262), (640, 638, 259, 261), (639, 637, 258, 260), (638, 636, 257, 259), (131, 277, 278, 133), (29, 273, 277, 131), (25, 24, 276, 267), (26, 25, 267, 268), (27, 26, 268, 269), (28, 27, 269, 271), (21, 20, 270, 272), (29, 28, 271, 273), (22, 21, 272, 274), (23, 22, 274, 275), (24, 23, 275, 276), (162, 163, 288, 279), (173, 172, 289, 280), (166, 162, 279, 281), (167, 166, 281, 282), (168, 167, 282, 283), (169, 168, 283, 284), (170, 169, 284, 285), (171, 170, 285, 286), (403, 420, 288, 163), (172, 171, 286, 289), (493, 300, 301, 494), (490, 297, 300, 493), (484, 495, 290, 291), (485, 484, 291, 292), (486, 485, 292, 293), (488, 486, 293, 295), (489, 487, 294, 296), (490, 488, 295, 297), (491, 489, 296, 298), (492, 491, 298, 299), (495, 492, 299, 290), (517, 519, 324, 311), (157, 158, 323, 308), (110, 111, 313, 302), (112, 110, 302, 303), (113, 112, 303, 304), (115, 113, 304, 306), (116, 114, 305, 307), (158, 115, 306, 323), (118, 116, 307, 309), (119, 118, 309, 310), (111, 119, 310, 313), (498, 517, 311, 314), (499, 518, 312, 315), (500, 499, 315, 316), (501, 500, 316, 317), (502, 501, 317, 318), (503, 502, 318, 319), (504, 503, 319, 320), (520, 387, 321, 505), (519, 504, 320, 324), (518, 505, 321, 312), (498, 314, 322, 506), (368, 370, 347, 344), (151, 161, 346, 341), (349, 326, 334, 357), (369, 356, 333, 345), (370, 355, 332, 347), (389, 388, 333, 356), (355, 354, 331, 332), (354, 353, 330, 331), (353, 352, 329, 330), (352, 351, 328, 329), (351, 350, 327, 328), (350, 369, 345, 327), (349, 368, 344, 326), (135, 153, 343, 325), (153, 152, 342, 343), (152, 150, 340, 342), (161, 149, 339, 346), (150, 148, 338, 340), (149, 147, 337, 339), (147, 146, 336, 337), (146, 145, 335, 336), (145, 135, 325, 335), (94, 92, 368, 349), (95, 93, 369, 350), (96, 95, 350, 351), (97, 96, 351, 352), (98, 97, 352, 353), (99, 98, 353, 354), (100, 99, 354, 355), (382, 389, 356, 101), (242, 100, 355, 370), (93, 101, 356, 369), (94, 349, 357, 102), (92, 242, 370, 368), (341, 346, 358, 365), (325, 343, 367, 348), (343, 342, 366, 367), (342, 340, 364, 366), (346, 339, 363, 358), (340, 338, 362, 364), (339, 337, 361, 363), (337, 336, 360, 361), (336, 335, 359, 360), (335, 325, 348, 359), (476, 482, 389, 382), (482, 481, 388, 389), (522, 480, 387, 520), (574, 479, 386, 573), (481, 478, 385, 388), (480, 477, 384, 387), (464, 371, 383, 473), (479, 476, 382, 386), (464, 474, 380, 371), (465, 475, 381, 372), (466, 465, 372, 373), (467, 466, 373, 374), (468, 467, 374, 375), (469, 468, 375, 376), (470, 469, 376, 377), (474, 470, 377, 380), (475, 471, 378, 381), (473, 383, 379, 472), (471, 483, 425, 378), (338, 423, 424, 362), (148, 402, 423, 338), (114, 401, 422, 305), (487, 496, 421, 294), (563, 568, 420, 403), (20, 390, 419, 270), (648, 566, 418, 647), (91, 241, 417, 413), (539, 565, 416, 406), (539, 406, 415, 548), (362, 424, 391, 30), (89, 392, 400, 90), (81, 87, 399, 414), (241, 86, 398, 417), (378, 425, 399, 87), (86, 85, 397, 398), (85, 84, 396, 397), (84, 83, 395, 396), (83, 82, 394, 395), (82, 80, 393, 394), (80, 81, 414, 393), (89, 91, 413, 392), (294, 421, 401, 114), (511, 521, 402, 148), (538, 563, 403, 405), (565, 564, 404, 416), (540, 538, 405, 407), (541, 540, 407, 408), (542, 541, 408, 409), (543, 542, 409, 410), (544, 543, 410, 411), (545, 544, 411, 412), (564, 545, 412, 404), (566, 550, 390, 418), (620, 437, 439, 616), (616, 439, 438, 621), (617, 426, 437, 620), (614, 619, 436, 434), (618, 615, 435, 428), (617, 614, 434, 426), (615, 613, 433, 435), (619, 612, 432, 436), (612, 611, 431, 432), (611, 610, 430, 431), (610, 609, 429, 430), (609, 608, 427, 429), (608, 618, 428, 427), (248, 247, 450, 444), (216, 231, 449, 440), (231, 229, 448, 449), (229, 227, 447, 448), (227, 223, 445, 447), (249, 248, 444, 446), (223, 219, 443, 445), (247, 217, 442, 450), (217, 213, 441, 442), (213, 216, 440, 441), (48, 238, 463, 454), (49, 236, 462, 456), (49, 456, 461, 234), (46, 45, 460, 451), (47, 46, 451, 452), (238, 47, 452, 463), (41, 40, 453, 455), (236, 48, 454, 462), (42, 41, 455, 457), (43, 42, 457, 458), (44, 43, 458, 459), (45, 44, 459, 460), (30, 391, 483, 471), (104, 473, 472, 76), (31, 30, 471, 475), (38, 37, 470, 474), (37, 36, 469, 470), (36, 35, 468, 469), (35, 34, 467, 468), (34, 33, 466, 467), (33, 32, 465, 466), (32, 31, 475, 465), (39, 38, 474, 464), (39, 464, 473, 104), (270, 419, 496, 487), (276, 275, 492, 495), (275, 274, 491, 492), (274, 272, 489, 491), (273, 271, 488, 490), (272, 270, 487, 489), (271, 269, 486, 488), (269, 268, 485, 486), (268, 267, 484, 485), (267, 276, 495, 484), (273, 490, 493, 277), (277, 493, 494, 278), (305, 422, 521, 511), (478, 522, 520, 385), (136, 498, 506, 144), (155, 143, 505, 518), (244, 142, 504, 519), (385, 520, 505, 143), (142, 141, 503, 504), (141, 140, 502, 503), (140, 139, 501, 502), (139, 138, 500, 501), (138, 137, 499, 500), (137, 155, 518, 499), (136, 154, 517, 498), (154, 244, 519, 517), (308, 323, 507, 514), (302, 313, 497, 508), (303, 302, 508, 509), (304, 303, 509, 510), (306, 304, 510, 512), (307, 305, 511, 513), (323, 306, 512, 507), (309, 307, 513, 515), (310, 309, 515, 516), (313, 310, 516, 497), (594, 607, 537, 524), (603, 535, 536, 604), (594, 524, 535, 603), (606, 600, 530, 534), (600, 599, 529, 530), (599, 598, 528, 529), (598, 597, 527, 528), (597, 596, 526, 527), (596, 595, 525, 526), (595, 593, 523, 525), (607, 606, 534, 537), (593, 605, 533, 523), (601, 531, 532, 602), (604, 536, 531, 601), (422, 570, 576, 521), (419, 567, 575, 496), (391, 551, 574, 483), (194, 181, 545, 564), (181, 180, 544, 545), (180, 179, 543, 544), (179, 178, 542, 543), (178, 177, 541, 542), (177, 176, 540, 541), (176, 174, 538, 540), (199, 194, 564, 565), (174, 193, 563, 538), (197, 539, 548, 196), (197, 199, 565, 539), (193, 287, 568, 563), (483, 574, 573, 425), (423, 571, 572, 424), (402, 562, 571, 423), (401, 561, 570, 422), (496, 575, 569, 421), (390, 550, 567, 419), (413, 417, 549, 546), (424, 572, 551, 391), (392, 552, 560, 400), (414, 399, 559, 547), (417, 398, 558, 549), (425, 573, 559, 399), (398, 397, 557, 558), (397, 396, 556, 557), (396, 395, 555, 556), (395, 394, 554, 555), (394, 393, 553, 554), (393, 414, 547, 553), (392, 413, 546, 552), (421, 569, 561, 401), (521, 576, 562, 402), (9, 210, 592, 584), (201, 588, 591, 209), (205, 589, 590, 207), (72, 587, 589, 205), (9, 584, 588, 201), (209, 591, 587, 72), (4, 3, 586, 578), (3, 2, 585, 586), (2, 1, 583, 585), (210, 8, 582, 592), (1, 0, 581, 583), (8, 7, 580, 582), (7, 6, 579, 580), (6, 5, 577, 579), (5, 4, 578, 577), (204, 604, 601, 73), (73, 601, 602, 71), (11, 10, 605, 593), (211, 18, 606, 607), (12, 11, 593, 595), (13, 12, 595, 596), (14, 13, 596, 597), (15, 14, 597, 598), (16, 15, 598, 599), (17, 16, 599, 600), (18, 17, 600, 606), (19, 594, 603, 200), (200, 603, 604, 204), (19, 211, 607, 594), (53, 52, 618, 608), (54, 53, 608, 609), (55, 54, 609, 610), (56, 55, 610, 611), (57, 56, 611, 612), (239, 57, 612, 619), (51, 50, 613, 615), (59, 58, 614, 617), (52, 51, 615, 618), (58, 239, 619, 614), (59, 617, 620, 251), (256, 616, 621, 253), (251, 620, 616, 256), (437, 625, 635, 439), (439, 635, 626, 438), (426, 622, 625, 437), (434, 436, 624, 633), (428, 435, 634, 623), (426, 434, 633, 622), (435, 433, 632, 634), (436, 432, 631, 624), (432, 431, 630, 631), (431, 430, 629, 630), (430, 429, 628, 629), (429, 427, 627, 628), (427, 428, 623, 627), (287, 646, 648, 568), (568, 648, 647, 420), (279, 288, 636, 638), (280, 289, 637, 639), (281, 279, 638, 640), (282, 281, 640, 641), (283, 282, 641, 642), (284, 283, 642, 643), (285, 284, 643, 644), (286, 285, 644, 645), (420, 647, 636, 288), (289, 286, 645, 637), (524, 537, 651, 653), (535, 662, 663, 536), (524, 653, 662, 535), (534, 530, 659, 650), (530, 529, 658, 659), (529, 528, 657, 658), (528, 527, 656, 657), (527, 526, 655, 656), (526, 525, 654, 655), (525, 523, 652, 654), (537, 534, 650, 651), (523, 533, 649, 652), (531, 660, 661, 532), (536, 663, 660, 531)])
me_x.polygons.foreach_set('use_smooth', [True] * 571)
_uv = me_x.uv_layers.new(name='UVMap')
_uv.uv.foreach_set('vector', [0.4062, 0.625, 0.4062, 0.6875, 0.375, 0.6875, 0.375, 0.625, 0.4062, 0.5625, 0.4062, 0.625, 0.375, 0.625, 0.375, 0.5625, 0.4062, 0.5, 0.4062, 0.5625, 0.375, 0.5625, 0.375, 0.5, 0.4062, 0.4375, 0.4062, 0.5, 0.375, 0.5, 0.375, 0.4375, 0.4062, 0.875, 0.4062, 0.9375, 0.375, 0.9375, 0.375, 0.875, 0.4062, 0.4063, 0.4062, 0.4375, 0.375, 0.4375, 0.375, 0.4062, 0.4062, 0.8125, 0.4062, 0.875, 0.375, 0.875, 0.375, 0.8125, 0.4062, 0.75, 0.4062, 0.8125, 0.375, 0.8125, 0.375, 0.75, 0.4062, 0.6875, 0.4062, 0.75, 0.375, 0.75, 0.375, 0.6875, 0.3142, 0.875, 0.3142, 0.9375, 0.3125, 0.9375, 0.3125, 0.875, 0.3142, 0.375, 0.3142, 0.4375, 0.3125, 0.4375, 0.3125, 0.375, 0.3142, 0.8125, 0.3142, 0.875, 0.3125, 0.875, 0.3125, 0.8125, 0.3142, 0.75, 0.3142, 0.8125, 0.3125, 0.8125, 0.3125, 0.75, 0.3142, 0.6875, 0.3142, 0.75, 0.3125, 0.75, 0.3125, 0.6875, 0.3142, 0.625, 0.3142, 0.6875, 0.3125, 0.6875, 0.3125, 0.625, 0.3142, 0.5625, 0.3142, 0.625, 0.3125, 0.625, 0.3125, 0.5625, 0.3142, 0.5, 0.3142, 0.5625, 0.3125, 0.5625, 0.3125, 0.5, 0.3159, 0.9408, 0.3142, 0.941, 0.3125, 0.9375, 0.3142, 0.9375, 0.3142, 0.4375, 0.3142, 0.5, 0.3125, 0.5, 0.3125, 0.4375, 0.2505, 0.625, 0.2505, 0.6875, 0.25, 0.6875, 0.25, 0.625, 0.2505, 0.5625, 0.2505, 0.625, 0.25, 0.625, 0.25, 0.5625, 0.2505, 0.5, 0.2505, 0.5625, 0.25, 0.5625, 0.25, 0.5, 0.2505, 0.4375, 0.2505, 0.5, 0.25, 0.5, 0.25, 0.4375, 0.2505, 0.875, 0.2505, 0.9375, 0.25, 0.9375, 0.25, 0.875, 0.2505, 0.4062, 0.2505, 0.4375, 0.25, 0.4375, 0.25, 0.4062, 0.2505, 0.8125, 0.2505, 0.875, 0.25, 0.875, 0.25, 0.8125, 0.2505, 0.75, 0.2505, 0.8125, 0.25, 0.8125, 0.25, 0.75, 0.2505, 0.6875, 0.2505, 0.75, 0.25, 0.75, 0.25, 0.6875, 0.1955, 0.375, 0.1955, 0.4375, 0.1875, 0.4375, 0.1875, 0.375, 0.1955, 0.8125, 0.1955, 0.875, 0.1875, 0.875, 0.1875, 0.8125, 0.1955, 0.75, 0.1955, 0.8125, 0.1875, 0.8125, 0.1875, 0.75, 0.1955, 0.6875, 0.1955, 0.75, 0.1875, 0.75, 0.1875, 0.6875, 0.1955, 0.625, 0.1955, 0.6875, 0.1875, 0.6875, 0.1875, 0.625, 0.1955, 0.5625, 0.1955, 0.625, 0.1875, 0.625, 0.1875, 0.5625, 0.1955, 0.5, 0.1955, 0.5625, 0.1875, 0.5625, 0.1875, 0.5, 0.1955, 0.4688, 0.1955, 0.5, 0.1875, 0.5, 0.1875, 0.4688, 0.1955, 0.875, 0.1955, 0.9375, 0.1875, 0.9375, 0.1875, 0.875, 0.1363, 0.5625, 0.1363, 0.625, 0.125, 0.625, 0.125, 0.5625, 0.1363, 0.5, 0.1363, 0.5625, 0.125, 0.5625, 0.125, 0.5, 0.1363, 0.4688, 0.1363, 0.5, 0.125, 0.5, 0.125, 0.4688, 0.1363, 0.875, 0.1363, 0.9375, 0.125, 0.9375, 0.125, 0.875, 0.1363, 0.375, 0.1363, 0.4375, 0.125, 0.4375, 0.125, 0.375, 0.1363, 0.8125, 0.1363, 0.875, 0.125, 0.875, 0.125, 0.8125, 0.1363, 0.75, 0.1363, 0.8125, 0.125, 0.8125, 0.125, 0.75, 0.1363, 0.6875, 0.1363, 0.75, 0.125, 0.75, 0.125, 0.6875, 0.1363, 0.625, 0.1363, 0.6875, 0.125, 0.6875, 0.125, 0.625, 0.07812, 0.75, 0.07812, 0.8125, 0.0625, 0.8125, 0.0625, 0.75, 0.07812, 0.6875, 0.07812, 0.75, 0.0625, 0.75, 0.0625, 0.6875, 0.07812, 0.625, 0.07812, 0.6875, 0.0625, 0.6875, 0.0625, 0.625, 0.07812, 0.5625, 0.07812, 0.625, 0.0625, 0.625, 0.0625, 0.5625, 0.07812, 0.5, 0.07812, 0.5625, 0.0625, 0.5625, 0.0625, 0.5, 0.07812, 0.4688, 0.07812, 0.5, 0.0625, 0.5, 0.0625, 0.4688, 0.07812, 0.875, 0.07813, 0.9375, 0.0625, 0.9375, 0.0625, 0.875, 0.07812, 0.375, 0.07812, 0.4375, 0.0625, 0.4375, 0.0625, 0.375, 0.07812, 0.8125, 0.07812, 0.875, 0.0625, 0.875, 0.0625, 0.8125, 0.4062, 0.375, 0.375, 0.375, 0.375, 0.375, 0.4062, 0.375, 0.3633, 0.375, 0.3594, 0.375, 0.3594, 0.375, 0.3633, 0.375, 0.4062, 0.375, 0.375, 0.375, 0.375, 0.375, 0.4062, 0.375, 0.3633, 0.375, 0.3594, 0.375, 0.3594, 0.375, 0.3633, 0.375, 0.1955, 0.375, 0.1875, 0.375, 0.1875, 0.375, 0.1955, 0.375, 0.2225, 0.375, 0.2194, 0.375, 0.2194, 0.375, 0.2225, 0.375, 0.2226, 0.875, 0.2226, 0.9375, 0.2194, 0.9375, 0.2194, 0.875, 0.2226, 0.4375, 0.2226, 0.5, 0.2194, 0.5, 0.2194, 0.4375, 0.2226, 0.5, 0.2226, 0.5625, 0.2194, 0.5625, 0.2194, 0.5, 0.2226, 0.5625, 0.2226, 0.625, 0.2194, 0.625, 0.2194, 0.5625, 0.2226, 0.625, 0.2226, 0.6875, 0.2194, 0.6875, 0.2194, 0.625, 0.2226, 0.6875, 0.2226, 0.75, 0.2194, 0.75, 0.2194, 0.6875, 0.2226, 0.75, 0.2226, 0.8125, 0.2194, 0.8125, 0.2194, 0.75, 0.2226, 0.8125, 0.2226, 0.875, 0.2194, 0.875, 0.2194, 0.8125, 0.2226, 0.375, 0.2226, 0.4375, 0.2194, 0.4375, 0.2194, 0.375, 0.2114, 0.375, 0.2035, 0.375, 0.2034, 0.375, 0.2114, 0.375, 0.2114, 0.875, 0.2114, 0.9375, 0.2035, 0.9375, 0.2035, 0.875, 0.2114, 0.4688, 0.2114, 0.5, 0.2035, 0.5, 0.2035, 0.4688, 0.2146, 0.9391, 0.2066, 0.9407, 0.2035, 0.9375, 0.2114, 0.9375, 0.2114, 0.5, 0.2114, 0.5625, 0.2035, 0.5625, 0.2035, 0.5, 0.2114, 0.5625, 0.2114, 0.625, 0.2035, 0.625, 0.2035, 0.5625, 0.2114, 0.625, 0.2114, 0.6875, 0.2035, 0.6875, 0.2035, 0.625, 0.2114, 0.6875, 0.2114, 0.75, 0.2035, 0.75, 0.2035, 0.6875, 0.2114, 0.75, 0.2114, 0.8125, 0.2035, 0.8125, 0.2035, 0.75, 0.2114, 0.8125, 0.2114, 0.875, 0.2035, 0.875, 0.2035, 0.8125, 0.2114, 0.375, 0.2114, 0.4375, 0.2035, 0.4375, 0.2035, 0.375, 0.2226, 0.375, 0.2194, 0.375, 0.2194, 0.375, 0.2225, 0.375, 0.1959, 0.375, 0.1955, 0.375, 0.1955, 0.375, 0.196, 0.375, 0.1959, 0.875, 0.1959, 0.9375, 0.1955, 0.9375, 0.1955, 0.875, 0.1959, 0.4688, 0.1959, 0.5, 0.1955, 0.5, 0.1955, 0.4688, 0.1991, 0.9422, 0.1987, 0.9423, 0.1955, 0.9375, 0.1959, 0.9375, 0.1959, 0.5, 0.1959, 0.5625, 0.1955, 0.5625, 0.1955, 0.5, 0.1959, 0.5625, 0.1959, 0.625, 0.1955, 0.625, 0.1955, 0.5625, 0.1959, 0.625, 0.1959, 0.6875, 0.1955, 0.6875, 0.1955, 0.625, 0.1959, 0.6875, 0.1959, 0.75, 0.1955, 0.75, 0.1955, 0.6875, 0.1959, 0.75, 0.1959, 0.8125, 0.1955, 0.8125, 0.1955, 0.75, 0.1959, 0.8125, 0.1959, 0.875, 0.1955, 0.875, 0.1955, 0.8125, 0.1959, 0.375, 0.1959, 0.4375, 0.1955, 0.4375, 0.1955, 0.375, 0.2857, 0.6875, 0.2857, 0.75, 0.2813, 0.75, 0.2812, 0.6875, 0.2857, 0.75, 0.2857, 0.8125, 0.2812, 0.8125, 0.2813, 0.75, 0.2857, 0.8125, 0.2857, 0.875, 0.2812, 0.875, 0.2812, 0.8125, 0.2857, 0.375, 0.2857, 0.4375, 0.2812, 0.4375, 0.2812, 0.375, 0.2857, 0.875, 0.2857, 0.9375, 0.2812, 0.9375, 0.2812, 0.875, 0.2857, 0.4375, 0.2857, 0.5, 0.2812, 0.5, 0.2812, 0.4375, 0.2857, 0.5, 0.2857, 0.5625, 0.2813, 0.5625, 0.2812, 0.5, 0.2857, 0.5625, 0.2857, 0.625, 0.2812, 0.625, 0.2813, 0.5625, 0.2857, 0.625, 0.2857, 0.6875, 0.2812, 0.6875, 0.2812, 0.625, 0.2857, 0.375, 0.2812, 0.375, 0.2812, 0.375, 0.2857, 0.375, 0.2857, 0.375, 0.2812, 0.375, 0.2812, 0.375, 0.2862, 0.375, 0.1997, 0.375, 0.1997, 0.4375, 0.1995, 0.4375, 0.1995, 0.375, 0.1997, 0.8125, 0.1997, 0.875, 0.1995, 0.875, 0.1995, 0.8125, 0.1997, 0.75, 0.1997, 0.8125, 0.1995, 0.8125, 0.1995, 0.75, 0.1997, 0.6875, 0.1997, 0.75, 0.1995, 0.75, 0.1995, 0.6875, 0.1997, 0.625, 0.1997, 0.6875, 0.1995, 0.6875, 0.1995, 0.625, 0.1997, 0.5625, 0.1997, 0.625, 0.1995, 0.625, 0.1995, 0.5625, 0.1997, 0.5, 0.1997, 0.5625, 0.1995, 0.5625, 0.1995, 0.5, 0.2029, 0.9415, 0.2027, 0.9415, 0.1995, 0.9375, 0.1997, 0.9375, 0.1997, 0.4688, 0.1997, 0.5, 0.1995, 0.5, 0.1995, 0.4688, 0.1997, 0.875, 0.1997, 0.9375, 0.1995, 0.9375, 0.1995, 0.875, 0.1997, 0.375, 0.1995, 0.375, 0.1994, 0.375, 0.1997, 0.375, 0.2725, 0.6875, 0.2725, 0.75, 0.2656, 0.75, 0.2656, 0.6875, 0.2725, 0.75, 0.2725, 0.8125, 0.2656, 0.8125, 0.2656, 0.75, 0.2725, 0.8125, 0.2725, 0.875, 0.2656, 0.875, 0.2656, 0.8125, 0.2725, 0.3998, 0.2725, 0.4375, 0.2656, 0.4375, 0.2656, 0.3998, 0.2725, 0.875, 0.2725, 0.9375, 0.2656, 0.9375, 0.2656, 0.875, 0.2725, 0.4375, 0.2725, 0.5, 0.2656, 0.5, 0.2656, 0.4375, 0.2725, 0.5, 0.2725, 0.5625, 0.2656, 0.5625, 0.2656, 0.5, 0.2725, 0.5625, 0.2725, 0.625, 0.2656, 0.625, 0.2656, 0.5625, 0.2725, 0.625, 0.2725, 0.6875, 0.2656, 0.6875, 0.2656, 0.625, 0.2722, 0.375, 0.2725, 0.3998, 0.2656, 0.3998, 0.2656, 0.375, 0.2521, 0.375, 0.2505, 0.4062, 0.25, 0.4062, 0.25, 0.375, 0.3455, 0.4375, 0.3455, 0.5, 0.3437, 0.5, 0.3438, 0.4375, 0.3455, 0.5, 0.3455, 0.5625, 0.3438, 0.5625, 0.3437, 0.5, 0.3455, 0.5625, 0.3455, 0.625, 0.3437, 0.625, 0.3438, 0.5625, 0.3455, 0.625, 0.3455, 0.6875, 0.3438, 0.6875, 0.3437, 0.625, 0.3455, 0.6875, 0.3455, 0.75, 0.3438, 0.75, 0.3438, 0.6875, 0.3455, 0.75, 0.3455, 0.8125, 0.3437, 0.8125, 0.3438, 0.75, 0.3455, 0.8125, 0.3455, 0.875, 0.3437, 0.875, 0.3437, 0.8125, 0.3455, 0.4063, 0.3455, 0.4375, 0.3438, 0.4375, 0.3437, 0.4063, 0.3455, 0.875, 0.3455, 0.9375, 0.3437, 0.9375, 0.3437, 0.875, 0.3633, 0.875, 0.3633, 0.9375, 0.3594, 0.9375, 0.3594, 0.875, 0.3633, 0.4063, 0.3633, 0.4375, 0.3594, 0.4375, 0.3594, 0.4062, 0.3633, 0.8125, 0.3633, 0.875, 0.3594, 0.875, 0.3594, 0.8125, 0.3633, 0.75, 0.3633, 0.8125, 0.3594, 0.8125, 0.3594, 0.75, 0.3633, 0.6875, 0.3633, 0.75, 0.3594, 0.75, 0.3594, 0.6875, 0.3633, 0.625, 0.3633, 0.6875, 0.3594, 0.6875, 0.3594, 0.625, 0.3633, 0.5625, 0.3633, 0.625, 0.3594, 0.625, 0.3594, 0.5625, 0.3633, 0.5, 0.3633, 0.5625, 0.3594, 0.5625, 0.3594, 0.5, 0.3633, 0.4375, 0.3633, 0.5, 0.3594, 0.5, 0.3594, 0.4375, 0.215, 0.375, 0.215, 0.4375, 0.2114, 0.4375, 0.2114, 0.375, 0.215, 0.8125, 0.215, 0.875, 0.2114, 0.875, 0.2114, 0.8125, 0.215, 0.75, 0.215, 0.8125, 0.2114, 0.8125, 0.2114, 0.75, 0.215, 0.6875, 0.215, 0.75, 0.2114, 0.75, 0.2114, 0.6875, 0.215, 0.625, 0.215, 0.6875, 0.2114, 0.6875, 0.2114, 0.625, 0.215, 0.5625, 0.215, 0.625, 0.2114, 0.625, 0.2114, 0.5625, 0.215, 0.5, 0.215, 0.5625, 0.2114, 0.5625, 0.2114, 0.5, 0.2181, 0.9384, 0.2146, 0.9391, 0.2114, 0.9375, 0.215, 0.9375, 0.215, 0.4688, 0.215, 0.5, 0.2114, 0.5, 0.2114, 0.4688, 0.215, 0.875, 0.215, 0.9375, 0.2114, 0.9375, 0.2114, 0.875, 0.215, 0.375, 0.2114, 0.375, 0.2114, 0.375, 0.2149, 0.375, 0.3455, 0.375, 0.3437, 0.375, 0.3437, 0.375, 0.3464, 0.375, 0.3455, 0.375, 0.3455, 0.4063, 0.3437, 0.4063, 0.3437, 0.375, 0.3633, 0.375, 0.3594, 0.375, 0.3594, 0.375, 0.3633, 0.375, 0.3633, 0.375, 0.3594, 0.375, 0.3594, 0.375, 0.3633, 0.375, 0.4062, 0.375, 0.375, 0.375, 0.375, 0.375, 0.4062, 0.375, 0.4062, 0.375, 0.375, 0.375, 0.375, 0.375, 0.4062, 0.375, 0.4062, 0.375, 0.375, 0.375, 0.375, 0.375, 0.4062, 0.375, 0.3633, 0.375, 0.3633, 0.4063, 0.3594, 0.4062, 0.3594, 0.375, 0.4062, 0.375, 0.4062, 0.4063, 0.375, 0.4062, 0.375, 0.375, 0.1779, 0.625, 0.1779, 0.6875, 0.1684, 0.6875, 0.1684, 0.625, 0.1684, 0.625, 0.1684, 0.6875, 0.1475, 0.6875, 0.1475, 0.625, 0.1779, 0.6875, 0.1779, 0.75, 0.1684, 0.75, 0.1684, 0.6875, 0.1684, 0.6875, 0.1684, 0.75, 0.1475, 0.75, 0.1475, 0.6875, 0.1779, 0.75, 0.1779, 0.8125, 0.1684, 0.8125, 0.1684, 0.75, 0.1684, 0.75, 0.1684, 0.8125, 0.1475, 0.8125, 0.1475, 0.75, 0.1779, 0.8125, 0.1779, 0.875, 0.1684, 0.875, 0.1684, 0.8125, 0.1684, 0.8125, 0.1684, 0.875, 0.1475, 0.875, 0.1475, 0.8125, 0.1779, 0.4062, 0.1779, 0.4375, 0.1684, 0.4375, 0.1684, 0.4062, 0.1684, 0.375, 0.1684, 0.4375, 0.1475, 0.4375, 0.1475, 0.375, 0.1779, 0.875, 0.1779, 0.9375, 0.1684, 0.9375, 0.1684, 0.875, 0.1684, 0.875, 0.1684, 0.9375, 0.1475, 0.9375, 0.1475, 0.875, 0.1779, 0.4688, 0.1779, 0.5, 0.1684, 0.5, 0.1684, 0.4688, 0.1684, 0.4688, 0.1684, 0.5, 0.1475, 0.5, 0.1475, 0.4688, 0.1779, 0.5, 0.1779, 0.5625, 0.1684, 0.5625, 0.1684, 0.5, 0.1684, 0.5, 0.1684, 0.5625, 0.1475, 0.5625, 0.1475, 0.5, 0.1779, 0.5625, 0.1779, 0.625, 0.1684, 0.625, 0.1684, 0.5625, 0.1684, 0.5625, 0.1684, 0.625, 0.1475, 0.625, 0.1475, 0.5625, 0.1779, 0.375, 0.1684, 0.375, 0.1684, 0.375, 0.1779, 0.375, 0.1779, 0.375, 0.1779, 0.4062, 0.1684, 0.4062, 0.1684, 0.375, 0.1684, 0.4375, 0.1684, 0.4688, 0.1475, 0.4688, 0.1475, 0.4375, 0.1779, 0.4375, 0.1779, 0.4688, 0.1684, 0.4688, 0.1684, 0.4375, 0.215, 0.4375, 0.215, 0.4688, 0.2114, 0.4688, 0.2114, 0.4375, 0.1997, 0.4375, 0.1997, 0.4688, 0.1995, 0.4688, 0.1995, 0.4375, 0.1959, 0.4375, 0.1959, 0.4688, 0.1955, 0.4688, 0.1955, 0.4375, 0.2114, 0.4375, 0.2114, 0.4688, 0.2035, 0.4688, 0.2035, 0.4375, 0.07812, 0.4375, 0.07812, 0.4688, 0.0625, 0.4688, 0.0625, 0.4375, 0.1363, 0.4375, 0.1363, 0.4688, 0.125, 0.4688, 0.125, 0.4375, 0.1955, 0.4375, 0.1955, 0.4688, 0.1875, 0.4688, 0.1875, 0.4375, 0.07812, 0.375, 0.0625, 0.375, 0.0625, 0.375, 0.07812, 0.375, 0.07812, 0.375, 0.0625, 0.375, 0.0625, 0.375, 0.07812, 0.375, 0.07812, 0.375, 0.0625, 0.375, 0.0625, 0.375, 0.07812, 0.375, 0.3271, 0.4375, 0.3271, 0.5, 0.3142, 0.5, 0.3142, 0.4375, 0.3288, 0.9394, 0.3159, 0.9408, 0.3142, 0.9375, 0.3271, 0.9375, 0.3271, 0.5, 0.3271, 0.5625, 0.3142, 0.5625, 0.3142, 0.5, 0.3271, 0.5625, 0.3271, 0.625, 0.3142, 0.625, 0.3142, 0.5625, 0.3271, 0.625, 0.3271, 0.6875, 0.3142, 0.6875, 0.3142, 0.625, 0.3271, 0.6875, 0.3271, 0.75, 0.3142, 0.75, 0.3142, 0.6875, 0.3271, 0.75, 0.3271, 0.8125, 0.3142, 0.8125, 0.3142, 0.75, 0.3271, 0.8125, 0.3271, 0.875, 0.3142, 0.875, 0.3142, 0.8125, 0.3271, 0.375, 0.3271, 0.4375, 0.3142, 0.4375, 0.3142, 0.375, 0.3271, 0.875, 0.3271, 0.9375, 0.3142, 0.9375, 0.3142, 0.875, 0.3125, 0.375, 0.3116, 0.375, 0.3079, 0.375, 0.3125, 0.375, 0.3125, 0.375, 0.3116, 0.375, 0.3116, 0.375, 0.3125, 0.375, 0.3125, 0.625, 0.3125, 0.6875, 0.3116, 0.6875, 0.3116, 0.625, 0.3125, 0.5625, 0.3125, 0.625, 0.3116, 0.625, 0.3116, 0.5625, 0.3125, 0.5, 0.3125, 0.5625, 0.3116, 0.5625, 0.3116, 0.5, 0.3125, 0.4375, 0.3125, 0.5, 0.3116, 0.5, 0.3116, 0.4375, 0.3125, 0.875, 0.3125, 0.9375, 0.3116, 0.9375, 0.3116, 0.875, 0.3125, 0.375, 0.3125, 0.4375, 0.3116, 0.4375, 0.3116, 0.375, 0.3125, 0.8125, 0.3125, 0.875, 0.3116, 0.875, 0.3116, 0.8125, 0.3125, 0.75, 0.3125, 0.8125, 0.3116, 0.8125, 0.3116, 0.75, 0.3125, 0.6875, 0.3125, 0.75, 0.3116, 0.75, 0.3116, 0.6875, 0.3437, 0.875, 0.3437, 0.9375, 0.34, 0.9375, 0.34, 0.875, 0.3437, 0.375, 0.3438, 0.4375, 0.34, 0.4375, 0.34, 0.375, 0.3437, 0.8125, 0.3437, 0.875, 0.34, 0.875, 0.34, 0.8125, 0.3438, 0.75, 0.3437, 0.8125, 0.34, 0.8125, 0.34, 0.75, 0.3438, 0.6875, 0.3438, 0.75, 0.34, 0.75, 0.34, 0.6875, 0.3437, 0.625, 0.3438, 0.6875, 0.34, 0.6875, 0.34, 0.625, 0.3438, 0.5625, 0.3437, 0.625, 0.34, 0.625, 0.34, 0.5625, 0.3437, 0.5, 0.3438, 0.5625, 0.34, 0.5625, 0.34, 0.5, 0.3455, 0.9375, 0.3417, 0.9379, 0.34, 0.9375, 0.3437, 0.9375, 0.3438, 0.4375, 0.3437, 0.5, 0.34, 0.5, 0.34, 0.4375, 0.2986, 0.375, 0.2857, 0.375, 0.2862, 0.375, 0.2971, 0.375, 0.2986, 0.375, 0.2857, 0.375, 0.2857, 0.375, 0.2986, 0.375, 0.2986, 0.625, 0.2986, 0.6875, 0.2857, 0.6875, 0.2857, 0.625, 0.2986, 0.5625, 0.2986, 0.625, 0.2857, 0.625, 0.2857, 0.5625, 0.2986, 0.5, 0.2986, 0.5625, 0.2857, 0.5625, 0.2857, 0.5, 0.2986, 0.4375, 0.2986, 0.5, 0.2857, 0.5, 0.2857, 0.4375, 0.2986, 0.875, 0.2986, 0.9375, 0.2857, 0.9375, 0.2857, 0.875, 0.2986, 0.375, 0.2986, 0.4375, 0.2857, 0.4375, 0.2857, 0.375, 0.2986, 0.8125, 0.2986, 0.875, 0.2857, 0.875, 0.2857, 0.8125, 0.2986, 0.75, 0.2986, 0.8125, 0.2857, 0.8125, 0.2857, 0.75, 0.2986, 0.6875, 0.2986, 0.75, 0.2857, 0.75, 0.2857, 0.6875, 0.1977, 0.4375, 0.1977, 0.4688, 0.1959, 0.4688, 0.1959, 0.4375, 0.2812, 0.375, 0.2812, 0.3998, 0.2794, 0.3998, 0.2787, 0.375, 0.2812, 0.625, 0.2812, 0.6875, 0.2794, 0.6875, 0.2794, 0.625, 0.2813, 0.5625, 0.2812, 0.625, 0.2794, 0.625, 0.2794, 0.5625, 0.2812, 0.5, 0.2813, 0.5625, 0.2794, 0.5625, 0.2794, 0.5, 0.2812, 0.4375, 0.2812, 0.5, 0.2794, 0.5, 0.2794, 0.4375, 0.2812, 0.875, 0.2812, 0.9375, 0.2794, 0.9375, 0.2794, 0.875, 0.2812, 0.3998, 0.2812, 0.4375, 0.2794, 0.4375, 0.2794, 0.3998, 0.2812, 0.8125, 0.2812, 0.875, 0.2794, 0.875, 0.2794, 0.8125, 0.2813, 0.75, 0.2812, 0.8125, 0.2794, 0.8125, 0.2794, 0.75, 0.2812, 0.6875, 0.2813, 0.75, 0.2794, 0.75, 0.2794, 0.6875, 0.1977, 0.375, 0.1977, 0.4375, 0.1959, 0.4375, 0.1959, 0.375, 0.1977, 0.8125, 0.1977, 0.875, 0.1959, 0.875, 0.1959, 0.8125, 0.1977, 0.75, 0.1977, 0.8125, 0.1959, 0.8125, 0.1959, 0.75, 0.1977, 0.6875, 0.1977, 0.75, 0.1959, 0.75, 0.1959, 0.6875, 0.1977, 0.625, 0.1977, 0.6875, 0.1959, 0.6875, 0.1959, 0.625, 0.1977, 0.5625, 0.1977, 0.625, 0.1959, 0.625, 0.1959, 0.5625, 0.1977, 0.5, 0.1977, 0.5625, 0.1959, 0.5625, 0.1959, 0.5, 0.2009, 0.9419, 0.1991, 0.9422, 0.1959, 0.9375, 0.1977, 0.9375, 0.1977, 0.4688, 0.1977, 0.5, 0.1959, 0.5, 0.1959, 0.4688, 0.1977, 0.875, 0.1977, 0.9375, 0.1959, 0.9375, 0.1959, 0.875, 0.1977, 0.375, 0.1959, 0.375, 0.196, 0.375, 0.1977, 0.375, 0.2033, 0.4375, 0.2033, 0.4688, 0.1997, 0.4688, 0.1997, 0.4375, 0.2656, 0.375, 0.2656, 0.4063, 0.2647, 0.4063, 0.2634, 0.375, 0.2033, 0.375, 0.1997, 0.375, 0.1997, 0.375, 0.2033, 0.375, 0.2033, 0.875, 0.2033, 0.9375, 0.1997, 0.9375, 0.1997, 0.875, 0.2033, 0.4688, 0.2033, 0.5, 0.1997, 0.5, 0.1997, 0.4688, 0.2065, 0.9407, 0.2029, 0.9415, 0.1997, 0.9375, 0.2033, 0.9375, 0.2033, 0.5, 0.2033, 0.5625, 0.1997, 0.5625, 0.1997, 0.5, 0.2033, 0.5625, 0.2033, 0.625, 0.1997, 0.625, 0.1997, 0.5625, 0.2033, 0.625, 0.2033, 0.6875, 0.1997, 0.6875, 0.1997, 0.625, 0.2033, 0.6875, 0.2033, 0.75, 0.1997, 0.75, 0.1997, 0.6875, 0.2033, 0.75, 0.2033, 0.8125, 0.1997, 0.8125, 0.1997, 0.75, 0.2033, 0.8125, 0.2033, 0.875, 0.1997, 0.875, 0.1997, 0.8125, 0.2033, 0.375, 0.2033, 0.4375, 0.1997, 0.4375, 0.1997, 0.375, 0.2656, 0.6875, 0.2656, 0.75, 0.2647, 0.75, 0.2647, 0.6875, 0.2656, 0.75, 0.2656, 0.8125, 0.2647, 0.8125, 0.2647, 0.75, 0.2656, 0.8125, 0.2656, 0.875, 0.2647, 0.875, 0.2647, 0.8125, 0.2656, 0.4063, 0.2656, 0.4375, 0.2647, 0.4375, 0.2647, 0.4063, 0.2656, 0.875, 0.2656, 0.9375, 0.2647, 0.9375, 0.2647, 0.875, 0.2656, 0.4375, 0.2656, 0.5, 0.2647, 0.5, 0.2647, 0.4375, 0.2656, 0.5, 0.2656, 0.5625, 0.2647, 0.5625, 0.2647, 0.5, 0.2656, 0.5625, 0.2656, 0.625, 0.2647, 0.625, 0.2647, 0.5625, 0.2656, 0.625, 0.2656, 0.6875, 0.2647, 0.6875, 0.2647, 0.625, 0.2035, 0.375, 0.2035, 0.4375, 0.2033, 0.4375, 0.2033, 0.375, 0.2035, 0.8125, 0.2035, 0.875, 0.2033, 0.875, 0.2033, 0.8125, 0.2035, 0.75, 0.2035, 0.8125, 0.2033, 0.8125, 0.2033, 0.75, 0.2035, 0.6875, 0.2035, 0.75, 0.2033, 0.75, 0.2033, 0.6875, 0.2035, 0.625, 0.2035, 0.6875, 0.2033, 0.6875, 0.2033, 0.625, 0.2035, 0.5625, 0.2035, 0.625, 0.2033, 0.625, 0.2033, 0.5625, 0.2035, 0.5, 0.2035, 0.5625, 0.2033, 0.5625, 0.2033, 0.5, 0.2066, 0.9407, 0.2065, 0.9407, 0.2033, 0.9375, 0.2035, 0.9375, 0.2035, 0.4688, 0.2035, 0.5, 0.2033, 0.5, 0.2033, 0.4688, 0.2035, 0.875, 0.2035, 0.9375, 0.2033, 0.9375, 0.2033, 0.875, 0.2035, 0.375, 0.2033, 0.375, 0.2033, 0.375, 0.2034, 0.375, 0.2035, 0.4375, 0.2035, 0.4688, 0.2033, 0.4688, 0.2033, 0.4375, 0.2634, 0.375, 0.2647, 0.4063, 0.2505, 0.4062, 0.2521, 0.375, 0.2647, 0.6875, 0.2647, 0.75, 0.2505, 0.75, 0.2505, 0.6875, 0.2647, 0.75, 0.2647, 0.8125, 0.2505, 0.8125, 0.2505, 0.75, 0.2647, 0.8125, 0.2647, 0.875, 0.2505, 0.875, 0.2505, 0.8125, 0.2647, 0.4063, 0.2647, 0.4375, 0.2505, 0.4375, 0.2505, 0.4062, 0.2647, 0.875, 0.2647, 0.9375, 0.2505, 0.9375, 0.2505, 0.875, 0.2647, 0.4375, 0.2647, 0.5, 0.2505, 0.5, 0.2505, 0.4375, 0.2647, 0.5, 0.2647, 0.5625, 0.2505, 0.5625, 0.2505, 0.5, 0.2647, 0.5625, 0.2647, 0.625, 0.2505, 0.625, 0.2505, 0.5625, 0.2647, 0.625, 0.2647, 0.6875, 0.2505, 0.6875, 0.2505, 0.625, 0.2205, 0.9547, 0.2204, 0.9549, 0.2065, 0.9407, 0.2066, 0.9407, 0.2204, 0.9549, 0.2168, 0.9588, 0.2029, 0.9415, 0.2065, 0.9407, 0.2148, 0.9609, 0.2131, 0.9628, 0.1991, 0.9422, 0.2009, 0.9419, 0.2319, 0.9423, 0.2284, 0.9461, 0.2146, 0.9391, 0.2181, 0.9384, 0.2168, 0.9588, 0.2166, 0.959, 0.2027, 0.9415, 0.2029, 0.9415, 0.2131, 0.9628, 0.2126, 0.9634, 0.1987, 0.9423, 0.1991, 0.9422, 0.2363, 0.375, 0.2226, 0.375, 0.2225, 0.375, 0.2363, 0.375, 0.2284, 0.9461, 0.2205, 0.9547, 0.2066, 0.9407, 0.2146, 0.9391, 0.2363, 0.375, 0.2363, 0.4375, 0.2226, 0.4375, 0.2226, 0.375, 0.2363, 0.8125, 0.2363, 0.875, 0.2226, 0.875, 0.2226, 0.8125, 0.2363, 0.75, 0.2363, 0.8125, 0.2226, 0.8125, 0.2226, 0.75, 0.2363, 0.6875, 0.2363, 0.75, 0.2226, 0.75, 0.2226, 0.6875, 0.2363, 0.625, 0.2363, 0.6875, 0.2226, 0.6875, 0.2226, 0.625, 0.2363, 0.5625, 0.2363, 0.625, 0.2226, 0.625, 0.2226, 0.5625, 0.2363, 0.5, 0.2363, 0.5625, 0.2226, 0.5625, 0.2226, 0.5, 0.2363, 0.4375, 0.2363, 0.5, 0.2226, 0.5, 0.2226, 0.4375, 0.2363, 0.875, 0.2363, 0.9375, 0.2226, 0.9375, 0.2226, 0.875, 0.2363, 0.375, 0.2225, 0.375, 0.2225, 0.375, 0.2363, 0.375, 0.2363, 0.9375, 0.2354, 0.9385, 0.2217, 0.9377, 0.2226, 0.9375, 0.2647, 0.9375, 0.265, 0.9396, 0.2513, 0.9392, 0.2505, 0.9375, 0.2656, 0.9375, 0.2658, 0.9397, 0.265, 0.9396, 0.2647, 0.9375, 0.2812, 0.9375, 0.2808, 0.9401, 0.2791, 0.9401, 0.2794, 0.9375, 0.2986, 0.9375, 0.2975, 0.9406, 0.2851, 0.9402, 0.2857, 0.9375, 0.3524, 0.9375, 0.3486, 0.9396, 0.3417, 0.9379, 0.3455, 0.9375, 0.3125, 0.9375, 0.3108, 0.941, 0.3099, 0.9409, 0.3116, 0.9375, 0.3357, 0.9468, 0.3228, 0.9539, 0.3159, 0.9408, 0.3288, 0.9394, 0.2194, 0.4375, 0.2194, 0.4688, 0.2185, 0.4688, 0.2185, 0.4375, 0.3524, 0.375, 0.3524, 0.4062, 0.3455, 0.4063, 0.3455, 0.375, 0.3524, 0.375, 0.3455, 0.375, 0.3464, 0.375, 0.3529, 0.375, 0.2505, 0.9375, 0.2513, 0.9392, 0.2509, 0.9392, 0.25, 0.9375, 0.2194, 0.375, 0.2185, 0.375, 0.2185, 0.375, 0.2194, 0.375, 0.2194, 0.875, 0.2194, 0.9375, 0.2185, 0.9375, 0.2185, 0.875, 0.2194, 0.4688, 0.2194, 0.5, 0.2185, 0.5, 0.2185, 0.4688, 0.2226, 0.9375, 0.2217, 0.9377, 0.2185, 0.9375, 0.2194, 0.9375, 0.2194, 0.5, 0.2194, 0.5625, 0.2185, 0.5625, 0.2185, 0.5, 0.2194, 0.5625, 0.2194, 0.625, 0.2185, 0.625, 0.2185, 0.5625, 0.2194, 0.625, 0.2194, 0.6875, 0.2185, 0.6875, 0.2185, 0.625, 0.2194, 0.6875, 0.2194, 0.75, 0.2185, 0.75, 0.2185, 0.6875, 0.2194, 0.75, 0.2194, 0.8125, 0.2185, 0.8125, 0.2185, 0.75, 0.2194, 0.8125, 0.2194, 0.875, 0.2185, 0.875, 0.2185, 0.8125, 0.2194, 0.375, 0.2194, 0.4375, 0.2185, 0.4375, 0.2185, 0.375, 0.2857, 0.9375, 0.2851, 0.9402, 0.2808, 0.9401, 0.2812, 0.9375, 0.2725, 0.9375, 0.2724, 0.9399, 0.2658, 0.9397, 0.2656, 0.9375, 0.3524, 0.875, 0.3524, 0.9375, 0.3455, 0.9375, 0.3455, 0.875, 0.3524, 0.4062, 0.3524, 0.4375, 0.3455, 0.4375, 0.3455, 0.4063, 0.3524, 0.8125, 0.3524, 0.875, 0.3455, 0.875, 0.3455, 0.8125, 0.3524, 0.75, 0.3524, 0.8125, 0.3455, 0.8125, 0.3455, 0.75, 0.3524, 0.6875, 0.3524, 0.75, 0.3455, 0.75, 0.3455, 0.6875, 0.3524, 0.625, 0.3524, 0.6875, 0.3455, 0.6875, 0.3455, 0.625, 0.3524, 0.5625, 0.3524, 0.625, 0.3455, 0.625, 0.3455, 0.5625, 0.3524, 0.5, 0.3524, 0.5625, 0.3455, 0.5625, 0.3455, 0.5, 0.3524, 0.4375, 0.3524, 0.5, 0.3455, 0.5, 0.3455, 0.4375, 0.3228, 0.9539, 0.3212, 0.9549, 0.3142, 0.941, 0.3159, 0.9408, 0.1094, 0.375, 0.09375, 0.375, 0.09375, 0.375, 0.1094, 0.375, 0.1094, 0.375, 0.09375, 0.375, 0.09375, 0.375, 0.1094, 0.375, 0.1094, 0.375, 0.09375, 0.375, 0.09375, 0.375, 0.1094, 0.375, 0.1094, 0.4375, 0.1094, 0.4688, 0.09375, 0.4688, 0.09375, 0.4375, 0.1094, 0.8125, 0.1094, 0.875, 0.09375, 0.875, 0.09375, 0.8125, 0.1094, 0.375, 0.1094, 0.4375, 0.09375, 0.4375, 0.09375, 0.375, 0.1094, 0.875, 0.1094, 0.9375, 0.09375, 0.9375, 0.09375, 0.875, 0.1094, 0.4688, 0.1094, 0.5, 0.09375, 0.5, 0.09375, 0.4688, 0.1094, 0.5, 0.1094, 0.5625, 0.09375, 0.5625, 0.09375, 0.5, 0.1094, 0.5625, 0.1094, 0.625, 0.09375, 0.625, 0.09375, 0.5625, 0.1094, 0.625, 0.1094, 0.6875, 0.09375, 0.6875, 0.09375, 0.625, 0.1094, 0.6875, 0.1094, 0.75, 0.09375, 0.75, 0.09375, 0.6875, 0.1094, 0.75, 0.1094, 0.8125, 0.09375, 0.8125, 0.09375, 0.75, 0.1475, 0.4375, 0.1475, 0.4688, 0.1363, 0.4688, 0.1363, 0.4375, 0.1475, 0.625, 0.1475, 0.6875, 0.1363, 0.6875, 0.1363, 0.625, 0.1475, 0.6875, 0.1475, 0.75, 0.1363, 0.75, 0.1363, 0.6875, 0.1475, 0.75, 0.1475, 0.8125, 0.1363, 0.8125, 0.1363, 0.75, 0.1475, 0.8125, 0.1475, 0.875, 0.1363, 0.875, 0.1363, 0.8125, 0.1475, 0.375, 0.1475, 0.4375, 0.1363, 0.4375, 0.1363, 0.375, 0.1475, 0.875, 0.1475, 0.9375, 0.1363, 0.9375, 0.1363, 0.875, 0.1475, 0.4688, 0.1475, 0.5, 0.1363, 0.5, 0.1363, 0.4688, 0.1475, 0.5, 0.1475, 0.5625, 0.1363, 0.5625, 0.1363, 0.5, 0.1475, 0.5625, 0.1475, 0.625, 0.1363, 0.625, 0.1363, 0.5625, 0.1875, 0.4375, 0.1875, 0.4688, 0.1779, 0.4688, 0.1779, 0.4375, 0.1875, 0.375, 0.1875, 0.4063, 0.1779, 0.4062, 0.1779, 0.375, 0.1875, 0.375, 0.1779, 0.375, 0.1779, 0.375, 0.1875, 0.375, 0.1875, 0.5625, 0.1875, 0.625, 0.1779, 0.625, 0.1779, 0.5625, 0.1875, 0.5, 0.1875, 0.5625, 0.1779, 0.5625, 0.1779, 0.5, 0.1875, 0.4688, 0.1875, 0.5, 0.1779, 0.5, 0.1779, 0.4688, 0.1875, 0.875, 0.1875, 0.9375, 0.1779, 0.9375, 0.1779, 0.875, 0.1875, 0.4063, 0.1875, 0.4375, 0.1779, 0.4375, 0.1779, 0.4062, 0.1875, 0.8125, 0.1875, 0.875, 0.1779, 0.875, 0.1779, 0.8125, 0.1875, 0.75, 0.1875, 0.8125, 0.1779, 0.8125, 0.1779, 0.75, 0.1875, 0.6875, 0.1875, 0.75, 0.1779, 0.75, 0.1779, 0.6875, 0.1875, 0.625, 0.1875, 0.6875, 0.1779, 0.6875, 0.1779, 0.625, 0.25, 0.9375, 0.2491, 0.9392, 0.2354, 0.9385, 0.2363, 0.9375, 0.25, 0.375, 0.2363, 0.375, 0.2363, 0.375, 0.25, 0.375, 0.25, 0.875, 0.25, 0.9375, 0.2363, 0.9375, 0.2363, 0.875, 0.25, 0.4375, 0.25, 0.5, 0.2363, 0.5, 0.2363, 0.4375, 0.25, 0.5, 0.25, 0.5625, 0.2363, 0.5625, 0.2363, 0.5, 0.25, 0.5625, 0.25, 0.625, 0.2363, 0.625, 0.2363, 0.5625, 0.25, 0.625, 0.25, 0.6875, 0.2363, 0.6875, 0.2363, 0.625, 0.25, 0.6875, 0.25, 0.75, 0.2363, 0.75, 0.2363, 0.6875, 0.25, 0.75, 0.25, 0.8125, 0.2363, 0.8125, 0.2363, 0.75, 0.25, 0.8125, 0.25, 0.875, 0.2363, 0.875, 0.2363, 0.8125, 0.25, 0.375, 0.25, 0.4375, 0.2363, 0.4375, 0.2363, 0.375, 0.25, 0.375, 0.2363, 0.375, 0.2363, 0.375, 0.25, 0.375, 0.3116, 0.9375, 0.3099, 0.9409, 0.2975, 0.9406, 0.2986, 0.9375, 0.3116, 0.6875, 0.3116, 0.75, 0.2986, 0.75, 0.2986, 0.6875, 0.3116, 0.75, 0.3116, 0.8125, 0.2986, 0.8125, 0.2986, 0.75, 0.3116, 0.8125, 0.3116, 0.875, 0.2986, 0.875, 0.2986, 0.8125, 0.3116, 0.375, 0.3116, 0.4375, 0.2986, 0.4375, 0.2986, 0.375, 0.3116, 0.875, 0.3116, 0.9375, 0.2986, 0.9375, 0.2986, 0.875, 0.3116, 0.4375, 0.3116, 0.5, 0.2986, 0.5, 0.2986, 0.4375, 0.3116, 0.5, 0.3116, 0.5625, 0.2986, 0.5625, 0.2986, 0.5, 0.3116, 0.5625, 0.3116, 0.625, 0.2986, 0.625, 0.2986, 0.5625, 0.3116, 0.625, 0.3116, 0.6875, 0.2986, 0.6875, 0.2986, 0.625, 0.3116, 0.375, 0.2986, 0.375, 0.2986, 0.375, 0.3116, 0.375, 0.3116, 0.375, 0.2986, 0.375, 0.2971, 0.375, 0.3079, 0.375, 0.2794, 0.9375, 0.2791, 0.9401, 0.2724, 0.9399, 0.2725, 0.9375, 0.2166, 0.959, 0.2148, 0.9609, 0.2009, 0.9419, 0.2027, 0.9415, 0.1995, 0.375, 0.1977, 0.375, 0.1977, 0.375, 0.1994, 0.375, 0.1995, 0.875, 0.1995, 0.9375, 0.1977, 0.9375, 0.1977, 0.875, 0.1995, 0.4688, 0.1995, 0.5, 0.1977, 0.5, 0.1977, 0.4688, 0.2027, 0.9415, 0.2009, 0.9419, 0.1977, 0.9375, 0.1995, 0.9375, 0.1995, 0.5, 0.1995, 0.5625, 0.1977, 0.5625, 0.1977, 0.5, 0.1995, 0.5625, 0.1995, 0.625, 0.1977, 0.625, 0.1977, 0.5625, 0.1995, 0.625, 0.1995, 0.6875, 0.1977, 0.6875, 0.1977, 0.625, 0.1995, 0.6875, 0.1995, 0.75, 0.1977, 0.75, 0.1977, 0.6875, 0.1995, 0.75, 0.1995, 0.8125, 0.1977, 0.8125, 0.1977, 0.75, 0.1995, 0.8125, 0.1995, 0.875, 0.1977, 0.875, 0.1977, 0.8125, 0.1995, 0.375, 0.1995, 0.4375, 0.1977, 0.4375, 0.1977, 0.375, 0.1995, 0.4375, 0.1995, 0.4688, 0.1977, 0.4688, 0.1977, 0.4375, 0.2787, 0.375, 0.2794, 0.3998, 0.2725, 0.3998, 0.2722, 0.375, 0.2794, 0.625, 0.2794, 0.6875, 0.2725, 0.6875, 0.2725, 0.625, 0.2794, 0.5625, 0.2794, 0.625, 0.2725, 0.625, 0.2725, 0.5625, 0.2794, 0.5, 0.2794, 0.5625, 0.2725, 0.5625, 0.2725, 0.5, 0.2794, 0.4375, 0.2794, 0.5, 0.2725, 0.5, 0.2725, 0.4375, 0.2794, 0.875, 0.2794, 0.9375, 0.2725, 0.9375, 0.2725, 0.875, 0.2794, 0.3998, 0.2794, 0.4375, 0.2725, 0.4375, 0.2725, 0.3998, 0.2794, 0.8125, 0.2794, 0.875, 0.2725, 0.875, 0.2725, 0.8125, 0.2794, 0.75, 0.2794, 0.8125, 0.2725, 0.8125, 0.2725, 0.75, 0.2794, 0.6875, 0.2794, 0.75, 0.2725, 0.75, 0.2725, 0.6875, 0.3711, 0.375, 0.3711, 0.4063, 0.3672, 0.4062, 0.3672, 0.375, 0.3711, 0.375, 0.3672, 0.375, 0.3672, 0.375, 0.3711, 0.375, 0.3711, 0.375, 0.3672, 0.375, 0.3672, 0.375, 0.3711, 0.375, 0.3711, 0.4375, 0.3711, 0.5, 0.3672, 0.5, 0.3672, 0.4375, 0.3711, 0.5, 0.3711, 0.5625, 0.3672, 0.5625, 0.3672, 0.5, 0.3711, 0.5625, 0.3711, 0.625, 0.3672, 0.625, 0.3672, 0.5625, 0.3711, 0.625, 0.3711, 0.6875, 0.3672, 0.6875, 0.3672, 0.625, 0.3711, 0.6875, 0.3711, 0.75, 0.3672, 0.75, 0.3672, 0.6875, 0.3711, 0.75, 0.3711, 0.8125, 0.3672, 0.8125, 0.3672, 0.75, 0.3711, 0.8125, 0.3711, 0.875, 0.3672, 0.875, 0.3672, 0.8125, 0.3711, 0.4063, 0.3711, 0.4375, 0.3672, 0.4375, 0.3672, 0.4062, 0.3711, 0.875, 0.3711, 0.9375, 0.3672, 0.9375, 0.3672, 0.875, 0.3711, 0.375, 0.3672, 0.375, 0.3672, 0.375, 0.3711, 0.375, 0.3711, 0.375, 0.3672, 0.375, 0.3672, 0.375, 0.3711, 0.375, 0.2791, 0.9401, 0.2776, 0.9503, 0.2722, 0.9493, 0.2724, 0.9399, 0.3099, 0.9409, 0.3031, 0.9547, 0.2928, 0.9529, 0.2975, 0.9406, 0.2491, 0.9392, 0.2457, 0.9462, 0.2319, 0.9423, 0.2354, 0.9385, 0.3594, 0.4375, 0.3594, 0.5, 0.3524, 0.5, 0.3524, 0.4375, 0.3594, 0.5, 0.3594, 0.5625, 0.3524, 0.5625, 0.3524, 0.5, 0.3594, 0.5625, 0.3594, 0.625, 0.3524, 0.625, 0.3524, 0.5625, 0.3594, 0.625, 0.3594, 0.6875, 0.3524, 0.6875, 0.3524, 0.625, 0.3594, 0.6875, 0.3594, 0.75, 0.3524, 0.75, 0.3524, 0.6875, 0.3594, 0.75, 0.3594, 0.8125, 0.3524, 0.8125, 0.3524, 0.75, 0.3594, 0.8125, 0.3594, 0.875, 0.3524, 0.875, 0.3524, 0.8125, 0.3594, 0.4063, 0.3594, 0.4375, 0.3524, 0.4375, 0.3524, 0.4062, 0.3594, 0.875, 0.3594, 0.9375, 0.3524, 0.9375, 0.3524, 0.875, 0.3594, 0.375, 0.3524, 0.375, 0.3529, 0.375, 0.3594, 0.375, 0.3594, 0.375, 0.3594, 0.4063, 0.3524, 0.4062, 0.3524, 0.375, 0.3594, 0.9375, 0.3556, 0.9413, 0.3486, 0.9396, 0.3524, 0.9375, 0.2354, 0.9385, 0.2319, 0.9423, 0.2181, 0.9384, 0.2217, 0.9377, 0.265, 0.9396, 0.266, 0.9482, 0.2547, 0.9462, 0.2513, 0.9392, 0.2658, 0.9397, 0.2667, 0.9484, 0.266, 0.9482, 0.265, 0.9396, 0.2808, 0.9401, 0.2791, 0.9505, 0.2776, 0.9503, 0.2791, 0.9401, 0.2975, 0.9406, 0.2928, 0.9529, 0.2826, 0.9511, 0.2851, 0.9402, 0.3108, 0.941, 0.3038, 0.9549, 0.3031, 0.9547, 0.3099, 0.9409, 0.2185, 0.4375, 0.2185, 0.4688, 0.215, 0.4688, 0.215, 0.4375, 0.2513, 0.9392, 0.2547, 0.9462, 0.2543, 0.9462, 0.2509, 0.9392, 0.2185, 0.375, 0.215, 0.375, 0.2149, 0.375, 0.2185, 0.375, 0.2185, 0.875, 0.2185, 0.9375, 0.215, 0.9375, 0.215, 0.875, 0.2185, 0.4688, 0.2185, 0.5, 0.215, 0.5, 0.215, 0.4688, 0.2217, 0.9377, 0.2181, 0.9384, 0.215, 0.9375, 0.2185, 0.9375, 0.2185, 0.5, 0.2185, 0.5625, 0.215, 0.5625, 0.215, 0.5, 0.2185, 0.5625, 0.2185, 0.625, 0.215, 0.625, 0.215, 0.5625, 0.2185, 0.625, 0.2185, 0.6875, 0.215, 0.6875, 0.215, 0.625, 0.2185, 0.6875, 0.2185, 0.75, 0.215, 0.75, 0.215, 0.6875, 0.2185, 0.75, 0.2185, 0.8125, 0.215, 0.8125, 0.215, 0.75, 0.2185, 0.8125, 0.2185, 0.875, 0.215, 0.875, 0.215, 0.8125, 0.2185, 0.375, 0.2185, 0.4375, 0.215, 0.4375, 0.215, 0.375, 0.2851, 0.9402, 0.2826, 0.9511, 0.2791, 0.9505, 0.2808, 0.9401, 0.2724, 0.9399, 0.2722, 0.9493, 0.2667, 0.9484, 0.2658, 0.9397, 0.4375, 0.375, 0.4375, 0.4063, 0.4062, 0.4063, 0.4062, 0.375, 0.4375, 0.375, 0.4062, 0.375, 0.4062, 0.375, 0.4375, 0.375, 0.4375, 0.375, 0.4062, 0.375, 0.4062, 0.375, 0.4375, 0.375, 0.4375, 0.375, 0.4062, 0.375, 0.4062, 0.375, 0.4375, 0.375, 0.4375, 0.375, 0.4062, 0.375, 0.4062, 0.375, 0.4375, 0.375, 0.4375, 0.375, 0.4062, 0.375, 0.4062, 0.375, 0.4375, 0.375, 0.4375, 0.6875, 0.4375, 0.75, 0.4062, 0.75, 0.4062, 0.6875, 0.4375, 0.75, 0.4375, 0.8125, 0.4062, 0.8125, 0.4062, 0.75, 0.4375, 0.8125, 0.4375, 0.875, 0.4062, 0.875, 0.4062, 0.8125, 0.4375, 0.4063, 0.4375, 0.4375, 0.4062, 0.4375, 0.4062, 0.4063, 0.4375, 0.875, 0.4375, 0.9375, 0.4062, 0.9375, 0.4062, 0.875, 0.4375, 0.4375, 0.4375, 0.5, 0.4062, 0.5, 0.4062, 0.4375, 0.4375, 0.5, 0.4375, 0.5625, 0.4062, 0.5625, 0.4062, 0.5, 0.4375, 0.5625, 0.4375, 0.625, 0.4062, 0.625, 0.4062, 0.5625, 0.4375, 0.625, 0.4375, 0.6875, 0.4062, 0.6875, 0.4062, 0.625, 0.375, 0.375, 0.3711, 0.375, 0.3711, 0.375, 0.375, 0.375, 0.375, 0.375, 0.3711, 0.375, 0.3711, 0.375, 0.375, 0.375, 0.375, 0.875, 0.375, 0.9375, 0.3711, 0.9375, 0.3711, 0.875, 0.375, 0.4062, 0.375, 0.4375, 0.3711, 0.4375, 0.3711, 0.4063, 0.375, 0.8125, 0.375, 0.875, 0.3711, 0.875, 0.3711, 0.8125, 0.375, 0.75, 0.375, 0.8125, 0.3711, 0.8125, 0.3711, 0.75, 0.375, 0.6875, 0.375, 0.75, 0.3711, 0.75, 0.3711, 0.6875, 0.375, 0.625, 0.375, 0.6875, 0.3711, 0.6875, 0.3711, 0.625, 0.375, 0.5625, 0.375, 0.625, 0.3711, 0.625, 0.3711, 0.5625, 0.375, 0.5, 0.375, 0.5625, 0.3711, 0.5625, 0.3711, 0.5, 0.375, 0.4375, 0.375, 0.5, 0.3711, 0.5, 0.3711, 0.4375, 0.375, 0.375, 0.3711, 0.375, 0.3711, 0.375, 0.375, 0.375, 0.375, 0.375, 0.3711, 0.375, 0.3711, 0.375, 0.375, 0.375, 0.375, 0.375, 0.375, 0.4062, 0.3711, 0.4063, 0.3711, 0.375, 0.125, 0.75, 0.125, 0.8125, 0.1094, 0.8125, 0.1094, 0.75, 0.125, 0.6875, 0.125, 0.75, 0.1094, 0.75, 0.1094, 0.6875, 0.125, 0.625, 0.125, 0.6875, 0.1094, 0.6875, 0.1094, 0.625, 0.125, 0.5625, 0.125, 0.625, 0.1094, 0.625, 0.1094, 0.5625, 0.125, 0.5, 0.125, 0.5625, 0.1094, 0.5625, 0.1094, 0.5, 0.125, 0.4688, 0.125, 0.5, 0.1094, 0.5, 0.1094, 0.4688, 0.125, 0.875, 0.125, 0.9375, 0.1094, 0.9375, 0.1094, 0.875, 0.125, 0.375, 0.125, 0.4375, 0.1094, 0.4375, 0.1094, 0.375, 0.125, 0.8125, 0.125, 0.875, 0.1094, 0.875, 0.1094, 0.8125, 0.125, 0.4375, 0.125, 0.4688, 0.1094, 0.4688, 0.1094, 0.4375, 0.125, 0.375, 0.1094, 0.375, 0.1094, 0.375, 0.125, 0.375, 0.125, 0.375, 0.1094, 0.375, 0.1094, 0.375, 0.125, 0.375, 0.125, 0.375, 0.1094, 0.375, 0.1094, 0.375, 0.125, 0.375, 0.09375, 0.375, 0.07812, 0.375, 0.07812, 0.375, 0.09375, 0.375, 0.09375, 0.375, 0.07812, 0.375, 0.07812, 0.375, 0.09375, 0.375, 0.09375, 0.375, 0.07812, 0.375, 0.07812, 0.375, 0.09375, 0.375, 0.09375, 0.4375, 0.09375, 0.4688, 0.07812, 0.4688, 0.07812, 0.4375, 0.09375, 0.8125, 0.09375, 0.875, 0.07812, 0.875, 0.07812, 0.8125, 0.09375, 0.375, 0.09375, 0.4375, 0.07812, 0.4375, 0.07812, 0.375, 0.09375, 0.875, 0.09375, 0.9375, 0.07813, 0.9375, 0.07812, 0.875, 0.09375, 0.4688, 0.09375, 0.5, 0.07812, 0.5, 0.07812, 0.4688, 0.09375, 0.5, 0.09375, 0.5625, 0.07812, 0.5625, 0.07812, 0.5, 0.09375, 0.5625, 0.09375, 0.625, 0.07812, 0.625, 0.07812, 0.5625, 0.09375, 0.625, 0.09375, 0.6875, 0.07812, 0.6875, 0.07812, 0.625, 0.09375, 0.6875, 0.09375, 0.75, 0.07812, 0.75, 0.07812, 0.6875, 0.09375, 0.75, 0.09375, 0.8125, 0.07812, 0.8125, 0.07812, 0.75, 0.3556, 0.9413, 0.3427, 0.9542, 0.3357, 0.9468, 0.3486, 0.9396, 0.3486, 0.9396, 0.3357, 0.9468, 0.3288, 0.9394, 0.3417, 0.9379, 0.34, 0.875, 0.34, 0.9375, 0.3271, 0.9375, 0.3271, 0.875, 0.34, 0.375, 0.34, 0.4375, 0.3271, 0.4375, 0.3271, 0.375, 0.34, 0.8125, 0.34, 0.875, 0.3271, 0.875, 0.3271, 0.8125, 0.34, 0.75, 0.34, 0.8125, 0.3271, 0.8125, 0.3271, 0.75, 0.34, 0.6875, 0.34, 0.75, 0.3271, 0.75, 0.3271, 0.6875, 0.34, 0.625, 0.34, 0.6875, 0.3271, 0.6875, 0.3271, 0.625, 0.34, 0.5625, 0.34, 0.625, 0.3271, 0.625, 0.3271, 0.5625, 0.34, 0.5, 0.34, 0.5625, 0.3271, 0.5625, 0.3271, 0.5, 0.3417, 0.9379, 0.3288, 0.9394, 0.3271, 0.9375, 0.34, 0.9375, 0.34, 0.4375, 0.34, 0.5, 0.3271, 0.5, 0.3271, 0.4375, 0.3672, 0.375, 0.3672, 0.4062, 0.3633, 0.4063, 0.3633, 0.375, 0.3672, 0.375, 0.3633, 0.375, 0.3633, 0.375, 0.3672, 0.375, 0.3672, 0.375, 0.3633, 0.375, 0.3633, 0.375, 0.3672, 0.375, 0.3672, 0.4375, 0.3672, 0.5, 0.3633, 0.5, 0.3633, 0.4375, 0.3672, 0.5, 0.3672, 0.5625, 0.3633, 0.5625, 0.3633, 0.5, 0.3672, 0.5625, 0.3672, 0.625, 0.3633, 0.625, 0.3633, 0.5625, 0.3672, 0.625, 0.3672, 0.6875, 0.3633, 0.6875, 0.3633, 0.625, 0.3672, 0.6875, 0.3672, 0.75, 0.3633, 0.75, 0.3633, 0.6875, 0.3672, 0.75, 0.3672, 0.8125, 0.3633, 0.8125, 0.3633, 0.75, 0.3672, 0.8125, 0.3672, 0.875, 0.3633, 0.875, 0.3633, 0.8125, 0.3672, 0.4062, 0.3672, 0.4375, 0.3633, 0.4375, 0.3633, 0.4063, 0.3672, 0.875, 0.3672, 0.9375, 0.3633, 0.9375, 0.3633, 0.875, 0.3672, 0.375, 0.3633, 0.375, 0.3633, 0.375, 0.3672, 0.375, 0.3672, 0.375, 0.3633, 0.375, 0.3633, 0.375, 0.3672, 0.375])
me_x.use_remesh_fix_poles = True
me_x.use_remesh_preserve_attributes = False
me_x.update()

# ---- objects
ob_cube = bpy.data.objects.new('Cube', me_cube)
ob_x = bpy.data.objects.new('空體', None)
ob_x_1 = bpy.data.objects.new('球體', me_x)

# ---- transforms, parenting, visibility, modifiers, constraints
ob_cube.location = (0.0, 0.0, 0.0)
ob_cube.lock_rotations_4d = False
ob_cube.empty_display_type = 'ARROWS'
ob_cube.lineart.crease_threshold = 0.0
_m = ob_cube.modifiers.new('鏡像', 'MIRROR')
_m.use_clip = True
_m = ob_cube.modifiers.new('細分', 'SUBSURF')
ob_x.location = (0.3259, -1.131, -1.627)
ob_x.rotation_euler = (1.571, -0.01454, -1.954e-09)
ob_x.scale = (1.921, 1.921, 1.921)
ob_x.empty_display_type = 'IMAGE'
ob_x.empty_display_size = 5.0
ob_x.use_empty_image_alpha = True
ob_x.color = (1.0, 1.0, 1.0, 0.3926)
ob_x_1.location = (-7.763e-17, 0.6047, 1.351)
ob_x_1.scale = (1.636, 1.636, 1.636)
_m = ob_x_1.modifiers.new('實體化', 'SOLIDIFY')
_m.thickness = 0.04
_m = ob_x_1.modifiers.new('細分', 'SUBSURF')

# ---- collection membership
col_collection.objects.link(ob_cube)
col_collection.objects.link(ob_x)
col_collection.objects.link(ob_x_1)

# ---- scene / render settings (as saved in the file)
scene.frame_start = 1; scene.frame_end = 250; scene.frame_set(160)
scene.render.engine = 'BLENDER_EEVEE_NEXT'
scene.cycles.sampling_pattern = 'TABULATED_SOBOL'
scene.cycles.use_light_tree = False
scene.view_settings.view_transform = 'Filmic'
bpy.context.view_layer.update()

# ---- added for rendering (the .blend has no active camera and no usable light): camera, sun
cam_auto = bpy.data.cameras.new('AutoCamera')
cam_auto.lens = 50.0
cam_auto.sensor_width = 36.0
cam_auto.clip_end = 1000.0
ob_auto_camera = bpy.data.objects.new('AutoCamera', cam_auto)
scene.collection.objects.link(ob_auto_camera)
ob_auto_camera.location = (5.66324, -6.24788, 5.38147)
ob_auto_camera.rotation_euler = (1.09748, -7.21219e-08, 0.694738)
scene.camera = ob_auto_camera
light_auto_sun = bpy.data.lights.new('AutoSun', 'SUN')
light_auto_sun.energy = 3.0
light_auto_sun.angle = 0.0523599
ob_auto_sun = bpy.data.objects.new('AutoSun', light_auto_sun)
scene.collection.objects.link(ob_auto_sun)
ob_auto_sun.rotation_euler = (0.872665, 0.174533, 0.523599)
bpy.context.view_layer.update()
